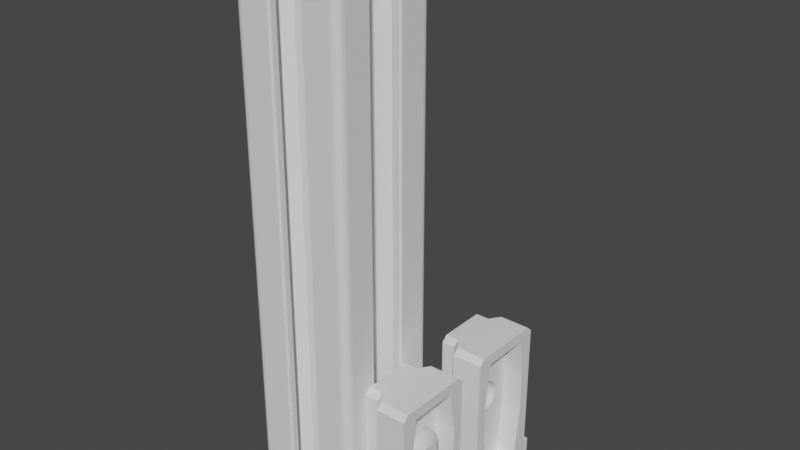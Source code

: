 # Source: m5_dovetail_mount.blend  (saved by Blender 3.1.7; exported with 4.5.12 LTS)
import bpy
from mathutils import Matrix  # noqa: F401  (used for matrix-valued properties, if any)

bpy.ops.wm.read_factory_settings(use_empty=True)
scene = bpy.context.scene
scene.name = 'Scene'

# ---- collections
col_collection = bpy.data.collections.new('Collection'); scene.collection.children.link(col_collection)

# ---- world
world_world = bpy.data.worlds.new('World'); scene.world = world_world
world_world.use_nodes = True; world_world.node_tree.nodes.clear()
_N = world_world.node_tree.nodes; _L = world_world.node_tree.links
n0 = _N.new('ShaderNodeOutputWorld'); n0.name = 'World Output'; n0.location = (300, 300)
n1 = _N.new('ShaderNodeBackground'); n1.name = 'Background'; n1.location = (10, 300)
n1.inputs[0].default_value = (0.05088, 0.05088, 0.05088, 1.0)
_L.new(n1.outputs[0], n0.inputs[0])
n0.is_active_output = True
world_world.color = (0.05088, 0.05088, 0.05088)
world_world.use_sun_shadow = False
world_world.sun_shadow_jitter_overblur = 0.0

# ---- meshes
me_cube_009 = bpy.data.meshes.new('Cube.009')
me_cube_009.from_pydata([(-5.5, -5.5, -6.5), (-5.5, -5.5, 21.5), (4.0, -4.5, -5.5), (4.0, -4.5, 19.5), (4.0, -7.5, -6.5), (4.0, -7.5, 21.5), (0.2, -4.5, -5.5), (0.2, -4.5, 19.5), (-3.0, -5.5, -6.5), (-3.0, -5.5, 21.5), (-1.6, -7.5, -6.5), (-1.6, -7.5, 21.5), (-5.5, -5.5, -3.787), (4.0, -7.5, -3.787), (4.0, -4.5, -2.919), (0.2, -4.5, -2.919), (-3.0, -5.5, -3.787), (-1.6, -7.5, -3.787), (-5.5, 0.0, -6.5), (-5.5, 0.0, 21.5), (4.0, 0.0, -6.5), (4.0, 0.0, 21.5), (4.0, 0.0, -5.5), (4.0, 0.0, 19.5), (0.2, 0.0, -5.5), (0.2, 0.0, 19.5), (-3.0, 0.0, 21.5), (-3.0, 0.0, -6.5), (-1.6, 0.0, 21.5), (-1.6, 0.0, -6.5), (0.2, 0.0, -2.919), (-5.5, 0.0, -3.787), (4.0, -8.6, -3.787), (4.0, -8.6, -6.5), (-1.6, -8.6, -6.5), (-5.5, -8.5, -6.5), (-3.0, -8.5, -6.5), (-3.0, -8.5, -3.787), (-1.6, -8.6, -3.787), (-5.5, -8.5, -3.787), (-5.5, -5.5, 4.642), (-5.5, -5.5, 13.07), (4.0, -7.5, 13.07), (4.0, -7.5, 4.642), (4.0, -5.5, 12.03), (4.0, -5.5, 4.554), (0.2, -5.5, 12.03), (0.2, -5.5, 4.554), (-3.0, -5.5, 13.07), (-3.0, -5.5, 4.642), (-1.6, -7.5, 13.07), (-1.6, -7.5, 4.642), (0.2, 0.0, 12.03), (0.2, 0.0, 4.554), (-5.5, 0.0, 13.07), (-5.5, 0.0, 4.642)], [], [(14, 2, 6, 15), (48, 9, 1, 41), (29, 20, 4, 10), (26, 19, 1, 9), (22, 2, 4, 20), (44, 3, 5, 42), (52, 25, 7, 46), (23, 3, 7, 25), (28, 26, 9, 11), (18, 27, 8, 0), (50, 11, 9, 48), (42, 5, 11, 50), (21, 28, 11, 5), (27, 29, 10, 8), (16, 12, 39, 37), (0, 8, 36, 35), (24, 30, 15, 6), (2, 14, 13, 4), (4, 13, 32, 33), (45, 14, 15, 47), (0, 12, 31, 18), (2, 22, 24, 6), (3, 23, 21, 5), (41, 1, 19, 54), (33, 32, 38, 34), (34, 38, 37, 36), (36, 37, 39, 35), (13, 17, 38, 32), (8, 10, 34, 36), (10, 4, 33, 34), (12, 0, 35, 39), (17, 16, 37, 38), (12, 40, 55, 31), (40, 41, 54, 55), (3, 44, 46, 7), (44, 45, 47, 46), (13, 43, 51, 17), (43, 42, 50, 51), (17, 51, 49, 16), (51, 50, 48, 49), (30, 53, 47, 15), (53, 52, 46, 47), (14, 45, 43, 13), (45, 44, 42, 43), (16, 49, 40, 12), (49, 48, 41, 40)])
_uv = me_cube_009.uv_layers.new(name='UVMap')
_uv.uv.foreach_set('vector', [0.3998, 0.7273, 0.3846, 0.7273, 0.3846, 0.7273, 0.3998, 0.7273, 0.5472, 0.875, 0.625, 0.875, 0.625, 1.0, 0.5472, 1.0, 0.25, 0.625, 0.375, 0.625, 0.375, 0.75, 0.25, 0.75, 0.75, 0.625, 0.875, 0.625, 0.875, 0.75, 0.75, 0.75, 0.3846, 0.625, 0.3846, 0.7273, 0.375, 0.75, 0.375, 0.625, 0.5435, 0.7273, 0.6154, 0.7273, 0.625, 0.75, 0.5472, 0.75, 0.5435, 0.625, 0.6154, 0.625, 0.6154, 0.7273, 0.5435, 0.7273, 0.6154, 0.625, 0.6154, 0.7273, 0.6154, 0.7273, 0.6154, 0.625, 0.75, 0.625, 0.75, 0.625, 0.75, 0.75, 0.75, 0.75, 0.125, 0.625, 0.25, 0.625, 0.25, 0.75, 0.125, 0.75, 0.5472, 0.875, 0.625, 0.875, 0.625, 0.875, 0.5472, 0.875, 0.5472, 0.75, 0.625, 0.75, 0.625, 0.875, 0.5472, 0.875, 0.625, 0.625, 0.75, 0.625, 0.75, 0.75, 0.625, 0.75, 0.25, 0.625, 0.25, 0.625, 0.25, 0.75, 0.25, 0.75, 0.3915, 0.875, 0.3915, 1.0, 0.3915, 1.0, 0.3915, 0.875, 0.125, 0.75, 0.25, 0.75, 0.25, 0.75, 0.125, 0.75, 0.3846, 0.625, 0.3998, 0.625, 0.3998, 0.7273, 0.3846, 0.7273, 0.3846, 0.7273, 0.3998, 0.7273, 0.3915, 0.75, 0.375, 0.75, 0.375, 0.75, 0.3915, 0.75, 0.3915, 0.75, 0.375, 0.75, 0.4717, 0.7273, 0.3998, 0.7273, 0.3998, 0.7273, 0.4717, 0.7273, 0.375, 0.0, 0.3915, 0.0, 0.3915, 0.125, 0.375, 0.125, 0.3846, 0.7273, 0.3846, 0.625, 0.3846, 0.625, 0.3846, 0.7273, 0.6154, 0.7273, 0.6154, 0.625, 0.625, 0.625, 0.625, 0.75, 0.5472, 0.0, 0.625, 0.0, 0.625, 0.125, 0.5472, 0.125, 0.375, 0.75, 0.3915, 0.75, 0.3915, 0.875, 0.375, 0.875, 0.375, 0.875, 0.3915, 0.875, 0.3915, 0.875, 0.375, 0.875, 0.375, 0.875, 0.3915, 0.875, 0.3915, 1.0, 0.375, 1.0, 0.3915, 0.75, 0.3915, 0.875, 0.3915, 0.875, 0.3915, 0.75, 0.25, 0.75, 0.25, 0.75, 0.25, 0.75, 0.25, 0.75, 0.25, 0.75, 0.375, 0.75, 0.375, 0.75, 0.25, 0.75, 0.3915, 0.0, 0.375, 0.0, 0.375, 0.0, 0.3915, 0.0, 0.3915, 0.875, 0.3915, 0.875, 0.3915, 0.875, 0.3915, 0.875, 0.3915, 0.0, 0.4693, 0.0, 0.4693, 0.125, 0.3915, 0.125, 0.4693, 0.0, 0.5472, 0.0, 0.5472, 0.125, 0.4693, 0.125, 0.6154, 0.7273, 0.5435, 0.7273, 0.5435, 0.7273, 0.6154, 0.7273, 0.5435, 0.7273, 0.4717, 0.7273, 0.4717, 0.7273, 0.5435, 0.7273, 0.3915, 0.75, 0.4693, 0.75, 0.4693, 0.875, 0.3915, 0.875, 0.4693, 0.75, 0.5472, 0.75, 0.5472, 0.875, 0.4693, 0.875, 0.3915, 0.875, 0.4693, 0.875, 0.4693, 0.875, 0.3915, 0.875, 0.4693, 0.875, 0.5472, 0.875, 0.5472, 0.875, 0.4693, 0.875, 0.3998, 0.625, 0.4717, 0.625, 0.4717, 0.7273, 0.3998, 0.7273, 0.4717, 0.625, 0.5435, 0.625, 0.5435, 0.7273, 0.4717, 0.7273, 0.3998, 0.7273, 0.4717, 0.7273, 0.4693, 0.75, 0.3915, 0.75, 0.4717, 0.7273, 0.5435, 0.7273, 0.5472, 0.75, 0.4693, 0.75, 0.3915, 0.875, 0.4693, 0.875, 0.4693, 1.0, 0.3915, 1.0, 0.4693, 0.875, 0.5472, 0.875, 0.5472, 1.0, 0.4693, 1.0])
me_cube_009.use_remesh_fix_poles = True
me_cube_009.use_remesh_preserve_attributes = False
me_cube_009.use_mirror_vertex_groups = False
me_cube_009.update()
me_cylinder_003 = bpy.data.meshes.new('Cylinder.003')
me_cylinder_003.from_pydata([(-9.537e-07, 2.42, -10.0), (-9.537e-07, 2.42, 0.0), (0.4721, 2.374, -10.0), (0.4721, 2.374, 0.0), (0.9261, 2.236, -10.0), (0.9261, 2.236, 0.0), (1.344, 2.012, -10.0), (1.344, 2.012, 0.0), (1.711, 1.711, -10.0), (1.711, 1.711, 0.0), (2.012, 1.344, -10.0), (2.012, 1.344, 0.0), (2.236, 0.9261, -10.0), (2.236, 0.9261, 0.0), (2.373, 0.4721, -10.0), (2.373, 0.4721, 0.0), (2.42, -4.618e-08, -10.0), (2.42, -4.618e-08, 0.0), (2.373, -0.4721, -10.0), (2.373, -0.4721, 0.0), (2.236, -0.9261, -10.0), (2.236, -0.9261, 0.0), (2.012, -1.344, -10.0), (2.012, -1.344, 0.0), (1.711, -1.711, -10.0), (1.711, -1.711, 0.0), (1.344, -2.012, -10.0), (1.344, -2.012, 0.0), (0.9261, -2.236, -10.0), (0.9261, -2.236, 0.0), (0.4721, -2.374, -10.0), (0.4721, -2.374, 0.0), (-1.165e-06, -2.42, -10.0), (-1.165e-06, -2.42, 0.0), (-0.4721, -2.374, -10.0), (-0.4721, -2.374, 0.0), (-0.9261, -2.236, -10.0), (-0.9261, -2.236, 0.0), (-1.344, -2.012, -10.0), (-1.344, -2.012, 0.0), (-1.711, -1.711, -10.0), (-1.711, -1.711, 0.0), (-2.012, -1.344, -10.0), (-2.012, -1.344, 0.0), (-2.236, -0.9261, -10.0), (-2.236, -0.9261, 0.0), (-2.374, -0.4721, -10.0), (-2.374, -0.4721, 0.0), (-2.42, 8.846e-08, -10.0), (-2.42, 8.846e-08, 0.0), (-2.374, 0.4721, -10.0), (-2.374, 0.4721, 0.0), (-2.236, 0.9261, -10.0), (-2.236, 0.9261, 0.0), (-2.012, 1.344, -10.0), (-2.012, 1.344, 0.0), (-1.711, 1.711, -10.0), (-1.711, 1.711, 0.0), (-1.344, 2.012, -10.0), (-1.344, 2.012, 0.0), (-0.9261, 2.236, -10.0), (-0.9261, 2.236, 0.0), (-0.4721, 2.374, -10.0), (-0.4721, 2.374, 0.0), (-9.537e-07, 4.65, -1.192e-07), (-9.537e-07, 2.421, 2.7), (0.9072, 4.561, -1.192e-07), (0.4724, 2.375, 2.7), (1.779, 4.296, -1.192e-07), (0.9266, 2.237, 2.7), (2.583, 3.866, -1.192e-07), (1.345, 2.013, 2.7), (3.288, 3.288, -1.192e-07), (1.712, 1.712, 2.7), (3.866, 2.583, -1.192e-07), (2.013, 1.345, 2.7), (4.296, 1.779, -1.192e-07), (2.237, 0.9266, 2.7), (4.561, 0.9072, -1.192e-07), (2.375, 0.4724, 2.7), (4.65, -1.437e-07, -1.192e-07), (2.421, -2.481e-08, 2.7), (4.561, -0.9072, -1.192e-07), (2.375, -0.4724, 2.7), (4.296, -1.779, -1.192e-07), (2.237, -0.9266, 2.7), (3.866, -2.583, -1.192e-07), (2.013, -1.345, 2.7), (3.288, -3.288, -1.192e-07), (1.712, -1.712, 2.7), (2.583, -3.866, -1.192e-07), (1.345, -2.013, 2.7), (1.779, -4.296, -1.192e-07), (0.9266, -2.237, 2.7), (0.9072, -4.561, -1.192e-07), (0.4724, -2.375, 2.7), (-1.36e-06, -4.65, -1.192e-07), (-1.165e-06, -2.421, 2.7), (-0.9072, -4.561, -1.192e-07), (-0.4724, -2.375, 2.7), (-1.779, -4.296, -1.192e-07), (-0.9266, -2.237, 2.7), (-2.583, -3.866, -1.192e-07), (-1.345, -2.013, 2.7), (-3.288, -3.288, -1.192e-07), (-1.712, -1.712, 2.7), (-3.866, -2.583, -1.192e-07), (-2.013, -1.345, 2.7), (-4.296, -1.779, -1.192e-07), (-2.237, -0.9266, 2.7), (-4.561, -0.9072, -1.192e-07), (-2.375, -0.4724, 2.7), (-4.65, 1.151e-07, -1.192e-07), (-2.421, 1.099e-07, 2.7), (-4.561, 0.9072, -1.192e-07), (-2.375, 0.4724, 2.7), (-4.296, 1.779, -1.192e-07), (-2.237, 0.9266, 2.7), (-3.866, 2.583, -1.192e-07), (-2.013, 1.345, 2.7), (-3.288, 3.288, -1.192e-07), (-1.712, 1.712, 2.7), (-2.583, 3.866, -1.192e-07), (-1.345, 2.013, 2.7), (-1.779, 4.296, -1.192e-07), (-0.9266, 2.237, 2.7), (-0.9072, 4.561, -1.192e-07), (-0.4724, 2.375, 2.7), (-1.135e-06, 4.588, 1.05), (0.8951, 4.5, 1.05), (1.756, 4.239, 1.05), (2.549, 3.815, 1.05), (3.244, 3.244, 1.05), (3.815, 2.549, 1.05), (4.239, 1.756, 1.05), (4.5, 0.8951, 1.05), (4.588, -1.31e-07, 1.05), (4.5, -0.8951, 1.05), (4.239, -1.756, 1.05), (3.815, -2.549, 1.05), (3.244, -3.244, 1.05), (2.549, -3.815, 1.05), (1.756, -4.239, 1.05), (0.8951, -4.5, 1.05), (-1.537e-06, -4.588, 1.05), (-0.8951, -4.5, 1.05), (-1.756, -4.239, 1.05), (-2.549, -3.815, 1.05), (-3.244, -3.244, 1.05), (-3.815, -2.549, 1.05), (-4.239, -1.756, 1.05), (-4.5, -0.8951, 1.05), (-4.588, 1.243e-07, 1.05), (-4.5, 0.8951, 1.05), (-4.239, 1.756, 1.05), (-3.815, 2.549, 1.05), (-3.244, 3.244, 1.05), (-2.549, 3.815, 1.05), (-1.756, 4.239, 1.05), (-0.8951, 4.5, 1.05), (-1.055e-06, 3.889, 1.875), (0.7586, 3.814, 1.875), (1.488, 3.593, 1.875), (2.16, 3.233, 1.875), (2.75, 2.75, 1.875), (3.233, 2.16, 1.875), (3.593, 1.488, 1.875), (3.814, 0.7586, 1.875), (3.889, -8.886e-08, 1.875), (3.814, -0.7586, 1.875), (3.593, -1.488, 1.875), (3.233, -2.16, 1.875), (2.75, -2.75, 1.875), (2.16, -3.233, 1.875), (1.488, -3.593, 1.875), (0.7586, -3.814, 1.875), (-1.394e-06, -3.889, 1.875), (-0.7586, -3.814, 1.875), (-1.488, -3.593, 1.875), (-2.16, -3.233, 1.875), (-2.75, -2.75, 1.875), (-3.233, -2.16, 1.875), (-3.593, -1.488, 1.875), (-3.814, -0.7586, 1.875), (-3.889, 1.275e-07, 1.875), (-3.814, 0.7586, 1.875), (-3.593, 1.488, 1.875), (-3.233, 2.16, 1.875), (-2.75, 2.75, 1.875), (-2.16, 3.233, 1.875), (-1.488, 3.593, 1.875), (-0.7586, 3.814, 1.875)], [], [(0, 1, 3, 2), (2, 3, 5, 4), (4, 5, 7, 6), (6, 7, 9, 8), (8, 9, 11, 10), (10, 11, 13, 12), (12, 13, 15, 14), (14, 15, 17, 16), (16, 17, 19, 18), (18, 19, 21, 20), (20, 21, 23, 22), (22, 23, 25, 24), (24, 25, 27, 26), (26, 27, 29, 28), (28, 29, 31, 30), (30, 31, 33, 32), (32, 33, 35, 34), (34, 35, 37, 36), (36, 37, 39, 38), (38, 39, 41, 40), (40, 41, 43, 42), (42, 43, 45, 44), (44, 45, 47, 46), (46, 47, 49, 48), (48, 49, 51, 50), (50, 51, 53, 52), (52, 53, 55, 54), (54, 55, 57, 56), (56, 57, 59, 58), (58, 59, 61, 60), (3, 1, 63, 61, 59, 57, 55, 53, 51, 49, 47, 45, 43, 41, 39, 37, 35, 33, 31, 29, 27, 25, 23, 21, 19, 17, 15, 13, 11, 9, 7, 5), (60, 61, 63, 62), (62, 63, 1, 0), (0, 2, 4, 6, 8, 10, 12, 14, 16, 18, 20, 22, 24, 26, 28, 30, 32, 34, 36, 38, 40, 42, 44, 46, 48, 50, 52, 54, 56, 58, 60, 62), (160, 65, 67, 161), (161, 67, 69, 162), (162, 69, 71, 163), (163, 71, 73, 164), (164, 73, 75, 165), (165, 75, 77, 166), (166, 77, 79, 167), (167, 79, 81, 168), (168, 81, 83, 169), (169, 83, 85, 170), (170, 85, 87, 171), (171, 87, 89, 172), (172, 89, 91, 173), (173, 91, 93, 174), (174, 93, 95, 175), (175, 95, 97, 176), (176, 97, 99, 177), (177, 99, 101, 178), (178, 101, 103, 179), (179, 103, 105, 180), (180, 105, 107, 181), (181, 107, 109, 182), (182, 109, 111, 183), (183, 111, 113, 184), (184, 113, 115, 185), (185, 115, 117, 186), (186, 117, 119, 187), (187, 119, 121, 188), (188, 121, 123, 189), (189, 123, 125, 190), (67, 65, 127, 125, 123, 121, 119, 117, 115, 113, 111, 109, 107, 105, 103, 101, 99, 97, 95, 93, 91, 89, 87, 85, 83, 81, 79, 77, 75, 73, 71, 69), (190, 125, 127, 191), (191, 127, 65, 160), (64, 66, 68, 70, 72, 74, 76, 78, 80, 82, 84, 86, 88, 90, 92, 94, 96, 98, 100, 102, 104, 106, 108, 110, 112, 114, 116, 118, 120, 122, 124, 126), (126, 159, 128, 64), (124, 158, 159, 126), (122, 157, 158, 124), (120, 156, 157, 122), (118, 155, 156, 120), (116, 154, 155, 118), (114, 153, 154, 116), (112, 152, 153, 114), (110, 151, 152, 112), (108, 150, 151, 110), (106, 149, 150, 108), (104, 148, 149, 106), (102, 147, 148, 104), (100, 146, 147, 102), (98, 145, 146, 100), (96, 144, 145, 98), (94, 143, 144, 96), (92, 142, 143, 94), (90, 141, 142, 92), (88, 140, 141, 90), (86, 139, 140, 88), (84, 138, 139, 86), (82, 137, 138, 84), (80, 136, 137, 82), (78, 135, 136, 80), (76, 134, 135, 78), (74, 133, 134, 76), (72, 132, 133, 74), (70, 131, 132, 72), (68, 130, 131, 70), (66, 129, 130, 68), (64, 128, 129, 66), (159, 191, 160, 128), (158, 190, 191, 159), (157, 189, 190, 158), (156, 188, 189, 157), (155, 187, 188, 156), (154, 186, 187, 155), (153, 185, 186, 154), (152, 184, 185, 153), (151, 183, 184, 152), (150, 182, 183, 151), (149, 181, 182, 150), (148, 180, 181, 149), (147, 179, 180, 148), (146, 178, 179, 147), (145, 177, 178, 146), (144, 176, 177, 145), (143, 175, 176, 144), (142, 174, 175, 143), (141, 173, 174, 142), (140, 172, 173, 141), (139, 171, 172, 140), (138, 170, 171, 139), (137, 169, 170, 138), (136, 168, 169, 137), (135, 167, 168, 136), (134, 166, 167, 135), (133, 165, 166, 134), (132, 164, 165, 133), (131, 163, 164, 132), (130, 162, 163, 131), (129, 161, 162, 130), (128, 160, 161, 129)])
_uv = me_cylinder_003.uv_layers.new(name='UVMap')
_uv.uv.foreach_set('vector', [1.0, 0.5, 1.0, 1.0, 0.9688, 1.0, 0.9688, 0.5, 0.9688, 0.5, 0.9688, 1.0, 0.9375, 1.0, 0.9375, 0.5, 0.9375, 0.5, 0.9375, 1.0, 0.9062, 1.0, 0.9062, 0.5, 0.9062, 0.5, 0.9062, 1.0, 0.875, 1.0, 0.875, 0.5, 0.875, 0.5, 0.875, 1.0, 0.8438, 1.0, 0.8438, 0.5, 0.8438, 0.5, 0.8438, 1.0, 0.8125, 1.0, 0.8125, 0.5, 0.8125, 0.5, 0.8125, 1.0, 0.7812, 1.0, 0.7812, 0.5, 0.7812, 0.5, 0.7812, 1.0, 0.75, 1.0, 0.75, 0.5, 0.75, 0.5, 0.75, 1.0, 0.7188, 1.0, 0.7188, 0.5, 0.7188, 0.5, 0.7188, 1.0, 0.6875, 1.0, 0.6875, 0.5, 0.6875, 0.5, 0.6875, 1.0, 0.6562, 1.0, 0.6562, 0.5, 0.6562, 0.5, 0.6562, 1.0, 0.625, 1.0, 0.625, 0.5, 0.625, 0.5, 0.625, 1.0, 0.5938, 1.0, 0.5938, 0.5, 0.5938, 0.5, 0.5938, 1.0, 0.5625, 1.0, 0.5625, 0.5, 0.5625, 0.5, 0.5625, 1.0, 0.5312, 1.0, 0.5312, 0.5, 0.5312, 0.5, 0.5312, 1.0, 0.5, 1.0, 0.5, 0.5, 0.5, 0.5, 0.5, 1.0, 0.4688, 1.0, 0.4688, 0.5, 0.4688, 0.5, 0.4688, 1.0, 0.4375, 1.0, 0.4375, 0.5, 0.4375, 0.5, 0.4375, 1.0, 0.4062, 1.0, 0.4062, 0.5, 0.4062, 0.5, 0.4062, 1.0, 0.375, 1.0, 0.375, 0.5, 0.375, 0.5, 0.375, 1.0, 0.3438, 1.0, 0.3438, 0.5, 0.3438, 0.5, 0.3438, 1.0, 0.3125, 1.0, 0.3125, 0.5, 0.3125, 0.5, 0.3125, 1.0, 0.2812, 1.0, 0.2812, 0.5, 0.2812, 0.5, 0.2812, 1.0, 0.25, 1.0, 0.25, 0.5, 0.25, 0.5, 0.25, 1.0, 0.2188, 1.0, 0.2188, 0.5, 0.2188, 0.5, 0.2188, 1.0, 0.1875, 1.0, 0.1875, 0.5, 0.1875, 0.5, 0.1875, 1.0, 0.1562, 1.0, 0.1562, 0.5, 0.1562, 0.5, 0.1562, 1.0, 0.125, 1.0, 0.125, 0.5, 0.125, 0.5, 0.125, 1.0, 0.09375, 1.0, 0.09375, 0.5, 0.09375, 0.5, 0.09375, 1.0, 0.0625, 1.0, 0.0625, 0.5, 0.2968, 0.4854, 0.25, 0.49, 0.2032, 0.4854, 0.1582, 0.4717, 0.1167, 0.4496, 0.08029, 0.4197, 0.05045, 0.3833, 0.02827, 0.3418, 0.01461, 0.2968, 0.01, 0.25, 0.01461, 0.2032, 0.02827, 0.1582, 0.05045, 0.1167, 0.08029, 0.08029, 0.1167, 0.05045, 0.1582, 0.02827, 0.2032, 0.01461, 0.25, 0.01, 0.2968, 0.01461, 0.3418, 0.02827, 0.3833, 0.05045, 0.4197, 0.08029, 0.4496, 0.1167, 0.4717, 0.1582, 0.4854, 0.2032, 0.49, 0.25, 0.4854, 0.2968, 0.4717, 0.3418, 0.4496, 0.3833, 0.4197, 0.4197, 0.3833, 0.4496, 0.3418, 0.4717, 0.0625, 0.5, 0.0625, 1.0, 0.03125, 1.0, 0.03125, 0.5, 0.03125, 0.5, 0.03125, 1.0, 0.0, 1.0, 0.0, 0.5, 0.75, 0.49, 0.7968, 0.4854, 0.8418, 0.4717, 0.8833, 0.4496, 0.9197, 0.4197, 0.9496, 0.3833, 0.9717, 0.3418, 0.9854, 0.2968, 0.99, 0.25, 0.9854, 0.2032, 0.9717, 0.1582, 0.9496, 0.1167, 0.9197, 0.08029, 0.8833, 0.05045, 0.8418, 0.02827, 0.7968, 0.01461, 0.75, 0.01, 0.7032, 0.01461, 0.6582, 0.02827, 0.6167, 0.05045, 0.5803, 0.08029, 0.5504, 0.1167, 0.5283, 0.1582, 0.5146, 0.2032, 0.51, 0.25, 0.5146, 0.2968, 0.5283, 0.3418, 0.5504, 0.3833, 0.5803, 0.4197, 0.6167, 0.4496, 0.6582, 0.4717, 0.7032, 0.4854, 1.001, 0.8471, 1.0, 1.0, 0.9688, 1.0, 0.9688, 0.8471, 0.9688, 0.8471, 0.9688, 1.0, 0.9375, 1.0, 0.9375, 0.8471, 0.9375, 0.8471, 0.9375, 1.0, 0.9062, 1.0, 0.9062, 0.8471, 0.9062, 0.8471, 0.9062, 1.0, 0.875, 1.0, 0.875, 0.8471, 0.875, 0.8471, 0.875, 1.0, 0.8438, 1.0, 0.8438, 0.8471, 0.8438, 0.8471, 0.8438, 1.0, 0.8125, 1.0, 0.8125, 0.8471, 0.8125, 0.8471, 0.8125, 1.0, 0.7812, 1.0, 0.7812, 0.8471, 0.7812, 0.8471, 0.7812, 1.0, 0.75, 1.0, 0.75, 0.8471, 0.75, 0.8471, 0.75, 1.0, 0.7188, 1.0, 0.7188, 0.8471, 0.7188, 0.8471, 0.7188, 1.0, 0.6875, 1.0, 0.6875, 0.8471, 0.6875, 0.8471, 0.6875, 1.0, 0.6562, 1.0, 0.6563, 0.8471, 0.6563, 0.8471, 0.6562, 1.0, 0.625, 1.0, 0.625, 0.8471, 0.625, 0.8471, 0.625, 1.0, 0.5938, 1.0, 0.5938, 0.8471, 0.5938, 0.8471, 0.5938, 1.0, 0.5625, 1.0, 0.5625, 0.8471, 0.5625, 0.8471, 0.5625, 1.0, 0.5312, 1.0, 0.5312, 0.8471, 0.5312, 0.8471, 0.5312, 1.0, 0.5, 1.0, 0.5, 0.8471, 0.5, 0.8471, 0.5, 1.0, 0.4688, 1.0, 0.4688, 0.8471, 0.4688, 0.8471, 0.4688, 1.0, 0.4375, 1.0, 0.4375, 0.8471, 0.4375, 0.8471, 0.4375, 1.0, 0.4062, 1.0, 0.4062, 0.8471, 0.4062, 0.8471, 0.4062, 1.0, 0.375, 1.0, 0.375, 0.8471, 0.375, 0.8471, 0.375, 1.0, 0.3438, 1.0, 0.3438, 0.8471, 0.3438, 0.8471, 0.3438, 1.0, 0.3125, 1.0, 0.3125, 0.8471, 0.3125, 0.8471, 0.3125, 1.0, 0.2812, 1.0, 0.2812, 0.8471, 0.2812, 0.8471, 0.2812, 1.0, 0.25, 1.0, 0.25, 0.8471, 0.25, 0.8471, 0.25, 1.0, 0.2188, 1.0, 0.2188, 0.8471, 0.2188, 0.8471, 0.2188, 1.0, 0.1875, 1.0, 0.1875, 0.8471, 0.1875, 0.8471, 0.1875, 1.0, 0.1562, 1.0, 0.1562, 0.8471, 0.1562, 0.8471, 0.1562, 1.0, 0.125, 1.0, 0.125, 0.8471, 0.125, 0.8471, 0.125, 1.0, 0.09375, 1.0, 0.09375, 0.8471, 0.09375, 0.8471, 0.09375, 1.0, 0.0625, 1.0, 0.0625, 0.8471, 0.2968, 0.4854, 0.25, 0.49, 0.2032, 0.4854, 0.1582, 0.4717, 0.1167, 0.4496, 0.08029, 0.4197, 0.05045, 0.3833, 0.02827, 0.3418, 0.01461, 0.2968, 0.01, 0.25, 0.01461, 0.2032, 0.02827, 0.1582, 0.05045, 0.1167, 0.08029, 0.08029, 0.1167, 0.05045, 0.1582, 0.02827, 0.2032, 0.01461, 0.25, 0.01, 0.2968, 0.01461, 0.3418, 0.02827, 0.3833, 0.05045, 0.4197, 0.08029, 0.4496, 0.1167, 0.4717, 0.1582, 0.4854, 0.2032, 0.49, 0.25, 0.4854, 0.2968, 0.4717, 0.3418, 0.4496, 0.3833, 0.4197, 0.4197, 0.3833, 0.4496, 0.3418, 0.4717, 0.0625, 0.8471, 0.0625, 1.0, 0.03125, 1.0, 0.03125, 0.8471, 0.03125, 0.8471, 0.03125, 1.0, 0.0, 1.0, -0.0005728, 0.8471, 0.75, 0.49, 0.7968, 0.4854, 0.8418, 0.4717, 0.8833, 0.4496, 0.9197, 0.4197, 0.9496, 0.3833, 0.9717, 0.3418, 0.9854, 0.2968, 0.99, 0.25, 0.9854, 0.2032, 0.9717, 0.1582, 0.9496, 0.1167, 0.9197, 0.08029, 0.8833, 0.05045, 0.8418, 0.02827, 0.7968, 0.01461, 0.75, 0.01, 0.7032, 0.01461, 0.6582, 0.02827, 0.6167, 0.05045, 0.5803, 0.08029, 0.5504, 0.1167, 0.5283, 0.1582, 0.5146, 0.2032, 0.51, 0.25, 0.5146, 0.2968, 0.5283, 0.3418, 0.5504, 0.3833, 0.5803, 0.4197, 0.6167, 0.4496, 0.6582, 0.4717, 0.7032, 0.4854, 0.03125, 0.5, 0.03125, 0.75, 0.0, 0.75, 0.0, 0.5, 0.0625, 0.5, 0.0625, 0.75, 0.03125, 0.75, 0.03125, 0.5, 0.09375, 0.5, 0.09375, 0.75, 0.0625, 0.75, 0.0625, 0.5, 0.125, 0.5, 0.125, 0.75, 0.09375, 0.75, 0.09375, 0.5, 0.1562, 0.5, 0.1562, 0.75, 0.125, 0.75, 0.125, 0.5, 0.1875, 0.5, 0.1875, 0.75, 0.1562, 0.75, 0.1562, 0.5, 0.2188, 0.5, 0.2188, 0.75, 0.1875, 0.75, 0.1875, 0.5, 0.25, 0.5, 0.25, 0.75, 0.2188, 0.75, 0.2188, 0.5, 0.2812, 0.5, 0.2812, 0.75, 0.25, 0.75, 0.25, 0.5, 0.3125, 0.5, 0.3125, 0.75, 0.2812, 0.75, 0.2812, 0.5, 0.3438, 0.5, 0.3438, 0.75, 0.3125, 0.75, 0.3125, 0.5, 0.375, 0.5, 0.375, 0.75, 0.3438, 0.75, 0.3438, 0.5, 0.4062, 0.5, 0.4062, 0.75, 0.375, 0.75, 0.375, 0.5, 0.4375, 0.5, 0.4375, 0.75, 0.4062, 0.75, 0.4062, 0.5, 0.4688, 0.5, 0.4688, 0.75, 0.4375, 0.75, 0.4375, 0.5, 0.5, 0.5, 0.5, 0.75, 0.4688, 0.75, 0.4688, 0.5, 0.5312, 0.5, 0.5312, 0.75, 0.5, 0.75, 0.5, 0.5, 0.5625, 0.5, 0.5625, 0.75, 0.5312, 0.75, 0.5312, 0.5, 0.5938, 0.5, 0.5938, 0.75, 0.5625, 0.75, 0.5625, 0.5, 0.625, 0.5, 0.625, 0.75, 0.5938, 0.75, 0.5938, 0.5, 0.6562, 0.5, 0.6562, 0.75, 0.625, 0.75, 0.625, 0.5, 0.6875, 0.5, 0.6875, 0.75, 0.6562, 0.75, 0.6562, 0.5, 0.7188, 0.5, 0.7188, 0.75, 0.6875, 0.75, 0.6875, 0.5, 0.75, 0.5, 0.75, 0.75, 0.7188, 0.75, 0.7188, 0.5, 0.7812, 0.5, 0.7812, 0.75, 0.75, 0.75, 0.75, 0.5, 0.8125, 0.5, 0.8125, 0.75, 0.7812, 0.75, 0.7812, 0.5, 0.8438, 0.5, 0.8438, 0.75, 0.8125, 0.75, 0.8125, 0.5, 0.875, 0.5, 0.875, 0.75, 0.8438, 0.75, 0.8438, 0.5, 0.9062, 0.5, 0.9062, 0.75, 0.875, 0.75, 0.875, 0.5, 0.9375, 0.5, 0.9375, 0.75, 0.9062, 0.75, 0.9062, 0.5, 0.9688, 0.5, 0.9688, 0.75, 0.9375, 0.75, 0.9375, 0.5, 1.0, 0.5, 1.0, 0.75, 0.9688, 0.75, 0.9688, 0.5, 0.03125, 0.75, 0.03125, 0.8471, -0.0005728, 0.8471, 0.0, 0.75, 0.0625, 0.75, 0.0625, 0.8471, 0.03125, 0.8471, 0.03125, 0.75, 0.09375, 0.75, 0.09375, 0.8471, 0.0625, 0.8471, 0.0625, 0.75, 0.125, 0.75, 0.125, 0.8471, 0.09375, 0.8471, 0.09375, 0.75, 0.1562, 0.75, 0.1562, 0.8471, 0.125, 0.8471, 0.125, 0.75, 0.1875, 0.75, 0.1875, 0.8471, 0.1562, 0.8471, 0.1562, 0.75, 0.2188, 0.75, 0.2188, 0.8471, 0.1875, 0.8471, 0.1875, 0.75, 0.25, 0.75, 0.25, 0.8471, 0.2188, 0.8471, 0.2188, 0.75, 0.2812, 0.75, 0.2812, 0.8471, 0.25, 0.8471, 0.25, 0.75, 0.3125, 0.75, 0.3125, 0.8471, 0.2812, 0.8471, 0.2812, 0.75, 0.3438, 0.75, 0.3438, 0.8471, 0.3125, 0.8471, 0.3125, 0.75, 0.375, 0.75, 0.375, 0.8471, 0.3438, 0.8471, 0.3438, 0.75, 0.4062, 0.75, 0.4062, 0.8471, 0.375, 0.8471, 0.375, 0.75, 0.4375, 0.75, 0.4375, 0.8471, 0.4062, 0.8471, 0.4062, 0.75, 0.4688, 0.75, 0.4688, 0.8471, 0.4375, 0.8471, 0.4375, 0.75, 0.5, 0.75, 0.5, 0.8471, 0.4688, 0.8471, 0.4688, 0.75, 0.5312, 0.75, 0.5312, 0.8471, 0.5, 0.8471, 0.5, 0.75, 0.5625, 0.75, 0.5625, 0.8471, 0.5312, 0.8471, 0.5312, 0.75, 0.5938, 0.75, 0.5938, 0.8471, 0.5625, 0.8471, 0.5625, 0.75, 0.625, 0.75, 0.625, 0.8471, 0.5938, 0.8471, 0.5938, 0.75, 0.6562, 0.75, 0.6563, 0.8471, 0.625, 0.8471, 0.625, 0.75, 0.6875, 0.75, 0.6875, 0.8471, 0.6563, 0.8471, 0.6562, 0.75, 0.7188, 0.75, 0.7188, 0.8471, 0.6875, 0.8471, 0.6875, 0.75, 0.75, 0.75, 0.75, 0.8471, 0.7188, 0.8471, 0.7188, 0.75, 0.7812, 0.75, 0.7812, 0.8471, 0.75, 0.8471, 0.75, 0.75, 0.8125, 0.75, 0.8125, 0.8471, 0.7812, 0.8471, 0.7812, 0.75, 0.8438, 0.75, 0.8438, 0.8471, 0.8125, 0.8471, 0.8125, 0.75, 0.875, 0.75, 0.875, 0.8471, 0.8438, 0.8471, 0.8438, 0.75, 0.9062, 0.75, 0.9062, 0.8471, 0.875, 0.8471, 0.875, 0.75, 0.9375, 0.75, 0.9375, 0.8471, 0.9062, 0.8471, 0.9062, 0.75, 0.9688, 0.75, 0.9688, 0.8471, 0.9375, 0.8471, 0.9375, 0.75, 1.0, 0.75, 1.001, 0.8471, 0.9688, 0.8471, 0.9688, 0.75])
me_cylinder_003.use_remesh_fix_poles = True
me_cylinder_003.use_remesh_preserve_attributes = False
me_cylinder_003.update()
me_cylinder_005 = bpy.data.meshes.new('Cylinder.005')
me_cylinder_005.from_pydata([(-1.161e-06, 2.896, -10.0), (-1.161e-06, 2.896, 0.0), (0.5649, 2.84, -10.0), (0.5649, 2.84, 0.0), (1.108, 2.675, -10.0), (1.108, 2.675, 0.0), (1.609, 2.408, -10.0), (1.609, 2.408, 0.0), (2.048, 2.048, -10.0), (2.048, 2.048, 0.0), (2.408, 1.609, -10.0), (2.408, 1.609, 0.0), (2.675, 1.108, -10.0), (2.675, 1.108, 0.0), (2.84, 0.5649, -10.0), (2.84, 0.5649, 0.0), (2.896, -2.669e-07, -10.0), (2.896, -2.669e-07, 0.0), (2.84, -0.5649, -10.0), (2.84, -0.5649, 0.0), (2.675, -1.108, -10.0), (2.675, -1.108, 0.0), (2.408, -1.609, -10.0), (2.408, -1.609, 0.0), (2.048, -2.048, -10.0), (2.048, -2.048, 0.0), (1.609, -2.408, -10.0), (1.609, -2.408, 0.0), (1.108, -2.675, -10.0), (1.108, -2.675, 0.0), (0.5649, -2.84, -10.0), (0.5649, -2.84, 0.0), (-1.414e-06, -2.896, -10.0), (-1.414e-06, -2.896, 0.0), (-0.5649, -2.84, -10.0), (-0.5649, -2.84, 0.0), (-1.108, -2.675, -10.0), (-1.108, -2.675, 0.0), (-1.609, -2.408, -10.0), (-1.609, -2.408, 0.0), (-2.048, -2.048, -10.0), (-2.048, -2.048, 0.0), (-2.408, -1.609, -10.0), (-2.408, -1.609, 0.0), (-2.675, -1.108, -10.0), (-2.675, -1.108, 0.0), (-2.84, -0.5649, -10.0), (-2.84, -0.5649, 0.0), (-2.896, -1.058e-07, -10.0), (-2.896, -1.058e-07, 0.0), (-2.84, 0.5649, -10.0), (-2.84, 0.5649, 0.0), (-2.675, 1.108, -10.0), (-2.675, 1.108, 0.0), (-2.408, 1.609, -10.0), (-2.408, 1.609, 0.0), (-2.048, 2.048, -10.0), (-2.048, 2.048, 0.0), (-1.609, 2.408, -10.0), (-1.609, 2.408, 0.0), (-1.108, 2.675, -10.0), (-1.108, 2.675, 0.0), (-0.5649, 2.84, -10.0), (-0.5649, 2.84, 0.0)], [], [(0, 1, 3, 2), (2, 3, 5, 4), (4, 5, 7, 6), (6, 7, 9, 8), (8, 9, 11, 10), (10, 11, 13, 12), (12, 13, 15, 14), (14, 15, 17, 16), (16, 17, 19, 18), (18, 19, 21, 20), (20, 21, 23, 22), (22, 23, 25, 24), (24, 25, 27, 26), (26, 27, 29, 28), (28, 29, 31, 30), (30, 31, 33, 32), (32, 33, 35, 34), (34, 35, 37, 36), (36, 37, 39, 38), (38, 39, 41, 40), (40, 41, 43, 42), (42, 43, 45, 44), (44, 45, 47, 46), (46, 47, 49, 48), (48, 49, 51, 50), (50, 51, 53, 52), (52, 53, 55, 54), (54, 55, 57, 56), (56, 57, 59, 58), (58, 59, 61, 60), (3, 1, 63, 61, 59, 57, 55, 53, 51, 49, 47, 45, 43, 41, 39, 37, 35, 33, 31, 29, 27, 25, 23, 21, 19, 17, 15, 13, 11, 9, 7, 5), (60, 61, 63, 62), (62, 63, 1, 0), (0, 2, 4, 6, 8, 10, 12, 14, 16, 18, 20, 22, 24, 26, 28, 30, 32, 34, 36, 38, 40, 42, 44, 46, 48, 50, 52, 54, 56, 58, 60, 62)])
_uv = me_cylinder_005.uv_layers.new(name='UVMap')
_uv.uv.foreach_set('vector', [1.0, 0.5, 1.0, 1.0, 0.9688, 1.0, 0.9688, 0.5, 0.9688, 0.5, 0.9688, 1.0, 0.9375, 1.0, 0.9375, 0.5, 0.9375, 0.5, 0.9375, 1.0, 0.9062, 1.0, 0.9062, 0.5, 0.9062, 0.5, 0.9062, 1.0, 0.875, 1.0, 0.875, 0.5, 0.875, 0.5, 0.875, 1.0, 0.8438, 1.0, 0.8438, 0.5, 0.8438, 0.5, 0.8438, 1.0, 0.8125, 1.0, 0.8125, 0.5, 0.8125, 0.5, 0.8125, 1.0, 0.7812, 1.0, 0.7812, 0.5, 0.7812, 0.5, 0.7812, 1.0, 0.75, 1.0, 0.75, 0.5, 0.75, 0.5, 0.75, 1.0, 0.7188, 1.0, 0.7188, 0.5, 0.7188, 0.5, 0.7188, 1.0, 0.6875, 1.0, 0.6875, 0.5, 0.6875, 0.5, 0.6875, 1.0, 0.6562, 1.0, 0.6562, 0.5, 0.6562, 0.5, 0.6562, 1.0, 0.625, 1.0, 0.625, 0.5, 0.625, 0.5, 0.625, 1.0, 0.5938, 1.0, 0.5938, 0.5, 0.5938, 0.5, 0.5938, 1.0, 0.5625, 1.0, 0.5625, 0.5, 0.5625, 0.5, 0.5625, 1.0, 0.5312, 1.0, 0.5312, 0.5, 0.5312, 0.5, 0.5312, 1.0, 0.5, 1.0, 0.5, 0.5, 0.5, 0.5, 0.5, 1.0, 0.4688, 1.0, 0.4688, 0.5, 0.4688, 0.5, 0.4688, 1.0, 0.4375, 1.0, 0.4375, 0.5, 0.4375, 0.5, 0.4375, 1.0, 0.4062, 1.0, 0.4062, 0.5, 0.4062, 0.5, 0.4062, 1.0, 0.375, 1.0, 0.375, 0.5, 0.375, 0.5, 0.375, 1.0, 0.3438, 1.0, 0.3438, 0.5, 0.3438, 0.5, 0.3438, 1.0, 0.3125, 1.0, 0.3125, 0.5, 0.3125, 0.5, 0.3125, 1.0, 0.2812, 1.0, 0.2812, 0.5, 0.2812, 0.5, 0.2812, 1.0, 0.25, 1.0, 0.25, 0.5, 0.25, 0.5, 0.25, 1.0, 0.2188, 1.0, 0.2188, 0.5, 0.2188, 0.5, 0.2188, 1.0, 0.1875, 1.0, 0.1875, 0.5, 0.1875, 0.5, 0.1875, 1.0, 0.1562, 1.0, 0.1562, 0.5, 0.1562, 0.5, 0.1562, 1.0, 0.125, 1.0, 0.125, 0.5, 0.125, 0.5, 0.125, 1.0, 0.09375, 1.0, 0.09375, 0.5, 0.09375, 0.5, 0.09375, 1.0, 0.0625, 1.0, 0.0625, 0.5, 0.2968, 0.4854, 0.25, 0.49, 0.2032, 0.4854, 0.1582, 0.4717, 0.1167, 0.4496, 0.08029, 0.4197, 0.05045, 0.3833, 0.02827, 0.3418, 0.01461, 0.2968, 0.01, 0.25, 0.01461, 0.2032, 0.02827, 0.1582, 0.05045, 0.1167, 0.08029, 0.08029, 0.1167, 0.05045, 0.1582, 0.02827, 0.2032, 0.01461, 0.25, 0.01, 0.2968, 0.01461, 0.3418, 0.02827, 0.3833, 0.05045, 0.4197, 0.08029, 0.4496, 0.1167, 0.4717, 0.1582, 0.4854, 0.2032, 0.49, 0.25, 0.4854, 0.2968, 0.4717, 0.3418, 0.4496, 0.3833, 0.4197, 0.4197, 0.3833, 0.4496, 0.3418, 0.4717, 0.0625, 0.5, 0.0625, 1.0, 0.03125, 1.0, 0.03125, 0.5, 0.03125, 0.5, 0.03125, 1.0, 0.0, 1.0, 0.0, 0.5, 0.75, 0.49, 0.7968, 0.4854, 0.8418, 0.4717, 0.8833, 0.4496, 0.9197, 0.4197, 0.9496, 0.3833, 0.9717, 0.3418, 0.9854, 0.2968, 0.99, 0.25, 0.9854, 0.2032, 0.9717, 0.1582, 0.9496, 0.1167, 0.9197, 0.08029, 0.8833, 0.05045, 0.8418, 0.02827, 0.7968, 0.01461, 0.75, 0.01, 0.7032, 0.01461, 0.6582, 0.02827, 0.6167, 0.05045, 0.5803, 0.08029, 0.5504, 0.1167, 0.5283, 0.1582, 0.5146, 0.2032, 0.51, 0.25, 0.5146, 0.2968, 0.5283, 0.3418, 0.5504, 0.3833, 0.5803, 0.4197, 0.6167, 0.4496, 0.6582, 0.4717, 0.7032, 0.4854])
me_cylinder_005.use_remesh_fix_poles = True
me_cylinder_005.use_remesh_preserve_attributes = False
me_cylinder_005.update()
me_plane_003 = bpy.data.meshes.new('Plane.003')
me_plane_003.from_pydata([(-10.0, 3.5, 0.0), (-3.5, 10.0, 0.0), (-3.5, 9.5, 0.0), (-3.0, 9.5, 0.0), (-3.0, 8.5, 0.0), (-6.0, 8.5, 0.0), (-6.0, 7.0, 0.0), (-3.5, 4.5, 0.0), (-1.0, 4.5, 0.0), (-0.5365, 2.697, 0.0), (-1.052, 2.541, 0.0), (-1.295, 2.436, 0.0), (-2.419, 1.278, 0.0), (-2.541, 1.052, 0.0), (-2.697, 0.5365, 0.0), (-1.934, 2.986, 0.0), (-2.543, 2.474, 0.0), (-3.018, 1.907, 0.0), (-9.5, 3.5, 0.0), (-9.5, 3.0, 0.0), (-8.5, 3.0, 0.0), (-8.5, 6.0, 0.0), (-7.0, 6.0, 0.0), (-4.5, 3.5, 0.0), (-4.5, 1.0, 0.0), (-10.0, 3.5, 100.0), (-3.5, 10.0, 100.0), (-3.5, 9.5, 100.0), (-3.0, 9.5, 100.0), (-3.0, 8.5, 100.0), (-6.0, 8.5, 100.0), (-6.0, 7.0, 100.0), (-3.5, 4.5, 100.0), (-1.0, 4.5, 100.0), (-0.5365, 2.697, 100.0), (-1.052, 2.541, 100.0), (-1.295, 2.436, 100.0), (-2.419, 1.278, 100.0), (-2.541, 1.052, 100.0), (-2.697, 0.5365, 100.0), (-1.934, 2.986, 100.0), (-2.543, 2.474, 100.0), (-3.018, 1.907, 100.0), (-9.5, 3.5, 100.0), (-9.5, 3.0, 100.0), (-8.5, 3.0, 100.0), (-8.5, 6.0, 100.0), (-7.0, 6.0, 100.0), (-4.5, 3.5, 100.0), (-4.5, 1.0, 100.0), (-10.0, 8.5, 0.0), (-8.5, 10.0, 0.0), (-9.927, 8.964, 0.0), (-9.714, 9.382, 0.0), (-9.382, 9.714, 0.0), (-8.964, 9.927, 0.0), (-8.5, 10.0, 100.0), (-10.0, 8.5, 100.0), (-8.964, 9.927, 100.0), (-9.382, 9.714, 100.0), (-9.714, 9.382, 100.0), (-9.927, 8.964, 100.0), (10.0, 3.5, 0.0), (3.5, 10.0, 0.0), (3.5, 9.5, 0.0), (3.0, 9.5, 0.0), (3.0, 8.5, 0.0), (6.0, 8.5, 0.0), (6.0, 7.0, 0.0), (3.5, 4.5, 0.0), (1.0, 4.5, 0.0), (0.0, 4.0, 0.0), (0.0, 2.75, 0.0), (0.5365, 2.697, 0.0), (1.052, 2.541, 0.0), (1.295, 2.436, 0.0), (2.419, 1.278, 0.0), (2.541, 1.052, 0.0), (2.697, 0.5365, 0.0), (1.934, 2.986, 0.0), (2.543, 2.474, 0.0), (3.018, 1.907, 0.0), (9.5, 3.5, 0.0), (9.5, 3.0, 0.0), (8.5, 3.0, 0.0), (8.5, 6.0, 0.0), (7.0, 6.0, 0.0), (4.5, 3.5, 0.0), (4.5, 1.0, 0.0), (10.0, 3.5, 100.0), (3.5, 10.0, 100.0), (3.5, 9.5, 100.0), (3.0, 9.5, 100.0), (3.0, 8.5, 100.0), (6.0, 8.5, 100.0), (6.0, 7.0, 100.0), (3.5, 4.5, 100.0), (1.0, 4.5, 100.0), (0.0, 4.0, 100.0), (0.0, 2.75, 100.0), (0.5365, 2.697, 100.0), (1.052, 2.541, 100.0), (1.295, 2.436, 100.0), (2.419, 1.278, 100.0), (2.541, 1.052, 100.0), (2.697, 0.5365, 100.0), (1.934, 2.986, 100.0), (2.543, 2.474, 100.0), (3.018, 1.907, 100.0), (9.5, 3.5, 100.0), (9.5, 3.0, 100.0), (8.5, 3.0, 100.0), (8.5, 6.0, 100.0), (7.0, 6.0, 100.0), (4.5, 3.5, 100.0), (4.5, 1.0, 100.0), (10.0, 8.5, 0.0), (8.5, 10.0, 0.0), (9.927, 8.964, 0.0), (9.714, 9.382, 0.0), (9.382, 9.714, 0.0), (8.964, 9.927, 0.0), (8.5, 10.0, 100.0), (10.0, 8.5, 100.0), (8.964, 9.927, 100.0), (9.382, 9.714, 100.0), (9.714, 9.382, 100.0), (9.927, 8.964, 100.0), (-10.0, -3.5, 0.0), (-3.5, -10.0, 0.0), (-3.5, -9.5, 0.0), (-3.0, -9.5, 0.0), (-3.0, -8.5, 0.0), (-6.0, -8.5, 0.0), (-6.0, -7.0, 0.0), (-3.5, -4.5, 0.0), (-1.0, -4.5, 0.0), (-0.5365, -2.697, 0.0), (-1.052, -2.541, 0.0), (-1.295, -2.436, 0.0), (-2.419, -1.278, 0.0), (-2.541, -1.052, 0.0), (-2.697, -0.5365, 0.0), (-2.75, 0.0, 0.0), (-1.934, -2.986, 0.0), (-2.543, -2.474, 0.0), (-3.018, -1.907, 0.0), (-9.5, -3.5, 0.0), (-9.5, -3.0, 0.0), (-8.5, -3.0, 0.0), (-8.5, -6.0, 0.0), (-7.0, -6.0, 0.0), (-4.5, -3.5, 0.0), (-4.5, -1.0, 0.0), (-4.0, 0.0, 0.0), (-10.0, -3.5, 100.0), (-3.5, -10.0, 100.0), (-3.5, -9.5, 100.0), (-3.0, -9.5, 100.0), (-3.0, -8.5, 100.0), (-6.0, -8.5, 100.0), (-6.0, -7.0, 100.0), (-3.5, -4.5, 100.0), (-1.0, -4.5, 100.0), (-0.5365, -2.697, 100.0), (-1.052, -2.541, 100.0), (-1.295, -2.436, 100.0), (-2.419, -1.278, 100.0), (-2.541, -1.052, 100.0), (-2.697, -0.5365, 100.0), (-2.75, 0.0, 100.0), (-1.934, -2.986, 100.0), (-2.543, -2.474, 100.0), (-3.018, -1.907, 100.0), (-9.5, -3.5, 100.0), (-9.5, -3.0, 100.0), (-8.5, -3.0, 100.0), (-8.5, -6.0, 100.0), (-7.0, -6.0, 100.0), (-4.5, -3.5, 100.0), (-4.5, -1.0, 100.0), (-4.0, 0.0, 100.0), (-10.0, -8.5, 0.0), (-8.5, -10.0, 0.0), (-9.927, -8.964, 0.0), (-9.714, -9.382, 0.0), (-9.382, -9.714, 0.0), (-8.964, -9.927, 0.0), (-8.5, -10.0, 100.0), (-10.0, -8.5, 100.0), (-8.964, -9.927, 100.0), (-9.382, -9.714, 100.0), (-9.714, -9.382, 100.0), (-9.927, -8.964, 100.0), (10.0, -3.5, 0.0), (3.5, -10.0, 0.0), (3.5, -9.5, 0.0), (3.0, -9.5, 0.0), (3.0, -8.5, 0.0), (6.0, -8.5, 0.0), (6.0, -7.0, 0.0), (3.5, -4.5, 0.0), (1.0, -4.5, 0.0), (0.0, -4.0, 0.0), (0.0, -2.75, 0.0), (0.5365, -2.697, 0.0), (1.052, -2.541, 0.0), (1.295, -2.436, 0.0), (2.419, -1.278, 0.0), (2.541, -1.052, 0.0), (2.697, -0.5365, 0.0), (2.75, 0.0, 0.0), (1.934, -2.986, 0.0), (2.543, -2.474, 0.0), (3.018, -1.907, 0.0), (9.5, -3.5, 0.0), (9.5, -3.0, 0.0), (8.5, -3.0, 0.0), (8.5, -6.0, 0.0), (7.0, -6.0, 0.0), (4.5, -3.5, 0.0), (4.5, -1.0, 0.0), (4.0, 0.0, 0.0), (10.0, -3.5, 100.0), (3.5, -10.0, 100.0), (3.5, -9.5, 100.0), (3.0, -9.5, 100.0), (3.0, -8.5, 100.0), (6.0, -8.5, 100.0), (6.0, -7.0, 100.0), (3.5, -4.5, 100.0), (1.0, -4.5, 100.0), (0.0, -4.0, 100.0), (0.0, -2.75, 100.0), (0.5365, -2.697, 100.0), (1.052, -2.541, 100.0), (1.295, -2.436, 100.0), (2.419, -1.278, 100.0), (2.541, -1.052, 100.0), (2.697, -0.5365, 100.0), (2.75, 0.0, 100.0), (1.934, -2.986, 100.0), (2.543, -2.474, 100.0), (3.018, -1.907, 100.0), (9.5, -3.5, 100.0), (9.5, -3.0, 100.0), (8.5, -3.0, 100.0), (8.5, -6.0, 100.0), (7.0, -6.0, 100.0), (4.5, -3.5, 100.0), (4.5, -1.0, 100.0), (4.0, 0.0, 100.0), (10.0, -8.5, 0.0), (8.5, -10.0, 0.0), (9.927, -8.964, 0.0), (9.714, -9.382, 0.0), (9.382, -9.714, 0.0), (8.964, -9.927, 0.0), (8.5, -10.0, 100.0), (10.0, -8.5, 100.0), (8.964, -9.927, 100.0), (9.382, -9.714, 100.0), (9.714, -9.382, 100.0), (9.927, -8.964, 100.0)], [], [(51, 56, 26, 1), (15, 40, 41, 16), (2, 27, 28, 3), (16, 41, 42, 17), (3, 28, 29, 4), (17, 42, 37, 12), (4, 29, 30, 5), (11, 36, 40, 15), (5, 30, 31, 6), (18, 43, 25, 0), (6, 31, 32, 7), (19, 44, 43, 18), (7, 32, 33, 8), (20, 45, 44, 19), (8, 33, 98, 71), (21, 46, 45, 20), (72, 99, 34, 9), (22, 47, 46, 21), (9, 34, 35, 10), (23, 48, 47, 22), (10, 35, 36, 11), (24, 49, 48, 23), (12, 37, 38, 13), (50, 52, 53, 54, 55, 51, 1, 2, 3, 4, 5, 6, 7, 8, 71, 72, 9, 10, 11, 15, 16, 17, 12, 13, 14, 143, 154, 24, 23, 22, 21, 20, 19, 18, 0), (154, 181, 49, 24), (13, 38, 39, 14), (56, 58, 59, 60, 61, 57, 25, 43, 44, 45, 46, 47, 48, 49, 181, 170, 39, 38, 37, 42, 41, 40, 36, 35, 34, 99, 98, 33, 32, 31, 30, 29, 28, 27, 26), (14, 39, 170, 143), (1, 26, 27, 2), (50, 57, 61, 52), (52, 61, 60, 53), (53, 60, 59, 54), (54, 59, 58, 55), (55, 58, 56, 51), (0, 25, 57, 50), (117, 63, 90, 122), (79, 80, 107, 106), (64, 65, 92, 91), (80, 81, 108, 107), (65, 66, 93, 92), (81, 76, 103, 108), (66, 67, 94, 93), (75, 79, 106, 102), (67, 68, 95, 94), (82, 62, 89, 109), (68, 69, 96, 95), (83, 82, 109, 110), (69, 70, 97, 96), (84, 83, 110, 111), (70, 71, 98, 97), (85, 84, 111, 112), (72, 73, 100, 99), (86, 85, 112, 113), (73, 74, 101, 100), (87, 86, 113, 114), (74, 75, 102, 101), (88, 87, 114, 115), (76, 77, 104, 103), (116, 62, 82, 83, 84, 85, 86, 87, 88, 222, 211, 78, 77, 76, 81, 80, 79, 75, 74, 73, 72, 71, 70, 69, 68, 67, 66, 65, 64, 63, 117, 121, 120, 119, 118), (222, 88, 115, 251), (77, 78, 105, 104), (122, 90, 91, 92, 93, 94, 95, 96, 97, 98, 99, 100, 101, 102, 106, 107, 108, 103, 104, 105, 240, 251, 115, 114, 113, 112, 111, 110, 109, 89, 123, 127, 126, 125, 124), (78, 211, 240, 105), (63, 64, 91, 90), (116, 118, 127, 123), (118, 119, 126, 127), (119, 120, 125, 126), (120, 121, 124, 125), (121, 117, 122, 124), (62, 116, 123, 89), (183, 129, 156, 188), (144, 145, 172, 171), (130, 131, 158, 157), (145, 146, 173, 172), (131, 132, 159, 158), (146, 140, 167, 173), (132, 133, 160, 159), (139, 144, 171, 166), (133, 134, 161, 160), (147, 128, 155, 174), (134, 135, 162, 161), (148, 147, 174, 175), (135, 136, 163, 162), (149, 148, 175, 176), (136, 203, 232, 163), (150, 149, 176, 177), (204, 137, 164, 233), (151, 150, 177, 178), (137, 138, 165, 164), (152, 151, 178, 179), (138, 139, 166, 165), (153, 152, 179, 180), (140, 141, 168, 167), (182, 128, 147, 148, 149, 150, 151, 152, 153, 154, 143, 142, 141, 140, 146, 145, 144, 139, 138, 137, 204, 203, 136, 135, 134, 133, 132, 131, 130, 129, 183, 187, 186, 185, 184), (154, 153, 180, 181), (141, 142, 169, 168), (188, 156, 157, 158, 159, 160, 161, 162, 163, 232, 233, 164, 165, 166, 171, 172, 173, 167, 168, 169, 170, 181, 180, 179, 178, 177, 176, 175, 174, 155, 189, 193, 192, 191, 190), (142, 143, 170, 169), (129, 130, 157, 156), (182, 184, 193, 189), (184, 185, 192, 193), (185, 186, 191, 192), (186, 187, 190, 191), (187, 183, 188, 190), (128, 182, 189, 155), (253, 258, 224, 195), (212, 241, 242, 213), (196, 225, 226, 197), (213, 242, 243, 214), (197, 226, 227, 198), (214, 243, 237, 208), (198, 227, 228, 199), (207, 236, 241, 212), (199, 228, 229, 200), (215, 244, 223, 194), (200, 229, 230, 201), (216, 245, 244, 215), (201, 230, 231, 202), (217, 246, 245, 216), (202, 231, 232, 203), (218, 247, 246, 217), (204, 233, 234, 205), (219, 248, 247, 218), (205, 234, 235, 206), (220, 249, 248, 219), (206, 235, 236, 207), (221, 250, 249, 220), (208, 237, 238, 209), (252, 254, 255, 256, 257, 253, 195, 196, 197, 198, 199, 200, 201, 202, 203, 204, 205, 206, 207, 212, 213, 214, 208, 209, 210, 211, 222, 221, 220, 219, 218, 217, 216, 215, 194), (222, 251, 250, 221), (209, 238, 239, 210), (258, 260, 261, 262, 263, 259, 223, 244, 245, 246, 247, 248, 249, 250, 251, 240, 239, 238, 237, 243, 242, 241, 236, 235, 234, 233, 232, 231, 230, 229, 228, 227, 226, 225, 224), (210, 239, 240, 211), (195, 224, 225, 196), (252, 259, 263, 254), (254, 263, 262, 255), (255, 262, 261, 256), (256, 261, 260, 257), (257, 260, 258, 253), (194, 223, 259, 252)])
_uv = me_plane_003.uv_layers.new(name='UVMap')
_uv.uv.foreach_set('vector', [0.0, 0.0, 0.0, 0.0, 0.0, 0.0, 0.0, 0.0, 0.0, 0.0, 0.0, 0.0, 0.0, 0.0, 0.0, 0.0, 0.0, 0.0, 0.0, 0.0, 0.0, 0.0, 0.0, 0.0, 0.0, 0.0, 0.0, 0.0, 0.0, 0.0, 0.0, 0.0, 0.0, 0.0, 0.0, 0.0, 0.0, 0.0, 0.0, 0.0, 0.0, 0.0, 0.0, 0.0, 0.0, 0.0, 0.0, 0.0, 0.0, 0.0, 0.0, 0.0, 0.0, 0.0, 0.0, 0.0, 0.0, 0.0, 0.0, 0.0, 0.0, 0.0, 0.0, 0.0, 0.0, 0.0, 0.0, 0.0, 0.0, 0.0, 0.0, 0.0, 0.0, 0.0, 0.0, 0.0, 0.0, 0.0, 0.0, 0.0, 0.0, 0.0, 0.0, 0.0, 0.0, 0.0, 0.0, 0.0, 0.0, 0.0, 0.0, 0.0, 0.0, 0.0, 0.0, 0.0, 0.0, 0.0, 0.0, 0.0, 0.0, 0.0, 0.0, 0.0, 0.0, 0.0, 0.0, 0.0, 0.0, 0.0, 0.0, 0.0, 0.0, 0.0, 0.0, 0.0, 0.0, 0.0, 0.0, 0.0, 0.0, 0.0, 0.0, 0.0, 0.0, 0.0, 0.0, 0.0, 0.0, 0.0, 0.0, 0.0, 0.0, 0.0, 0.0, 0.0, 0.0, 0.0, 0.0, 0.0, 0.0, 0.0, 0.0, 0.0, 0.0, 0.0, 0.0, 0.0, 0.0, 0.0, 0.0, 0.0, 0.0, 0.0, 0.0, 0.0, 0.0, 0.0, 0.0, 0.0, 0.0, 0.0, 0.0, 0.0, 0.0, 0.0, 0.0, 0.0, 0.0, 0.0, 0.0, 0.0, 0.0, 0.0, 0.0, 0.0, 0.0, 0.0, 0.0, 0.0, 0.0, 0.0, 0.0, 0.0, 0.0, 0.0, 0.0, 0.0, 0.0, 0.0, 0.0, 0.0, 0.0, 0.0, 0.0, 0.0, 0.0, 0.0, 0.0, 0.0, 0.0, 0.0, 0.0, 0.0, 0.0, 0.0, 0.0, 0.0, 0.0, 0.0, 0.0, 0.0, 0.0, 0.0, 0.0, 0.0, 0.0, 0.0, 0.0, 0.0, 0.0, 0.0, 0.0, 0.0, 0.0, 0.0, 0.0, 0.0, 0.0, 0.0, 0.0, 0.0, 0.0, 0.0, 0.0, 0.0, 0.0, 0.0, 0.0, 0.0, 0.0, 0.0, 0.0, 0.0, 0.0, 0.0, 0.0, 0.0, 0.0, 0.0, 0.0, 0.0, 0.0, 0.0, 0.0, 0.0, 0.0, 0.0, 0.0, 0.0, 0.0, 0.0, 0.0, 0.0, 0.0, 0.0, 0.0, 0.0, 0.0, 0.0, 0.0, 0.0, 0.0, 0.0, 0.0, 0.0, 0.0, 0.0, 0.0, 0.0, 0.0, 0.0, 0.0, 0.0, 0.0, 0.0, 0.0, 0.0, 0.0, 0.0, 0.0, 0.0, 0.0, 0.0, 0.0, 0.0, 0.0, 0.0, 0.0, 0.0, 0.0, 0.0, 0.0, 0.0, 0.0, 0.0, 0.0, 0.0, 0.0, 0.0, 0.0, 0.0, 0.0, 0.0, 0.0, 0.0, 0.0, 0.0, 0.0, 0.0, 0.0, 0.0, 0.0, 0.0, 0.0, 0.0, 0.0, 0.0, 0.0, 0.0, 0.0, 0.0, 0.0, 0.0, 0.0, 0.0, 0.0, 0.0, 0.0, 0.0, 0.0, 0.0, 0.0, 0.0, 0.0, 0.0, 0.0, 0.0, 0.0, 0.0, 0.0, 0.0, 0.0, 0.0, 0.0, 0.0, 0.0, 0.0, 0.0, 0.0, 0.0, 0.0, 0.0, 0.0, 0.0, 0.0, 0.0, 0.0, 0.0, 0.0, 0.0, 0.0, 0.0, 0.0, 0.0, 0.0, 0.0, 0.0, 0.0, 0.0, 0.0, 0.0, 0.0, 0.0, 0.0, 0.0, 0.0, 0.0, 0.0, 0.0, 0.0, 0.0, 0.0, 0.0, 0.0, 0.0, 0.0, 0.0, 0.0, 0.0, 0.0, 0.0, 0.0, 0.0, 0.0, 0.0, 0.0, 0.0, 0.0, 0.0, 0.0, 0.0, 0.0, 0.0, 0.0, 0.0, 0.0, 0.0, 0.0, 0.0, 0.0, 0.0, 0.0, 0.0, 0.0, 0.0, 0.0, 0.0, 0.0, 0.0, 0.0, 0.0, 0.0, 0.0, 0.0, 0.0, 0.0, 0.0, 0.0, 0.0, 0.0, 0.0, 0.0, 0.0, 0.0, 0.0, 0.0, 0.0, 0.0, 0.0, 0.0, 0.0, 0.0, 0.0, 0.0, 0.0, 0.0, 0.0, 0.0, 0.0, 0.0, 0.0, 0.0, 0.0, 0.0, 0.0, 0.0, 0.0, 0.0, 0.0, 0.0, 0.0, 0.0, 0.0, 0.0, 0.0, 0.0, 0.0, 0.0, 0.0, 0.0, 0.0, 0.0, 0.0, 0.0, 0.0, 0.0, 0.0, 0.0, 0.0, 0.0, 0.0, 0.0, 0.0, 0.0, 0.0, 0.0, 0.0, 0.0, 0.0, 0.0, 0.0, 0.0, 0.0, 0.0, 0.0, 0.0, 0.0, 0.0, 0.0, 0.0, 0.0, 0.0, 0.0, 0.0, 0.0, 0.0, 0.0, 0.0, 0.0, 0.0, 0.0, 0.0, 0.0, 0.0, 0.0, 0.0, 0.0, 0.0, 0.0, 0.0, 0.0, 0.0, 0.0, 0.0, 0.0, 0.0, 0.0, 0.0, 0.0, 0.0, 0.0, 0.0, 0.0, 0.0, 0.0, 0.0, 0.0, 0.0, 0.0, 0.0, 0.0, 0.0, 0.0, 0.0, 0.0, 0.0, 0.0, 0.0, 0.0, 0.0, 0.0, 0.0, 0.0, 0.0, 0.0, 0.0, 0.0, 0.0, 0.0, 0.0, 0.0, 0.0, 0.0, 0.0, 0.0, 0.0, 0.0, 0.0, 0.0, 0.0, 0.0, 0.0, 0.0, 0.0, 0.0, 0.0, 0.0, 0.0, 0.0, 0.0, 0.0, 0.0, 0.0, 0.0, 0.0, 0.0, 0.0, 0.0, 0.0, 0.0, 0.0, 0.0, 0.0, 0.0, 0.0, 0.0, 0.0, 0.0, 0.0, 0.0, 0.0, 0.0, 0.0, 0.0, 0.0, 0.0, 0.0, 0.0, 0.0, 0.0, 0.0, 0.0, 0.0, 0.0, 0.0, 0.0, 0.0, 0.0, 0.0, 0.0, 0.0, 0.0, 0.0, 0.0, 0.0, 0.0, 0.0, 0.0, 0.0, 0.0, 0.0, 0.0, 0.0, 0.0, 0.0, 0.0, 0.0, 0.0, 0.0, 0.0, 0.0, 0.0, 0.0, 0.0, 0.0, 0.0, 0.0, 0.0, 0.0, 0.0, 0.0, 0.0, 0.0, 0.0, 0.0, 0.0, 0.0, 0.0, 0.0, 0.0, 0.0, 0.0, 0.0, 0.0, 0.0, 0.0, 0.0, 0.0, 0.0, 0.0, 0.0, 0.0, 0.0, 0.0, 0.0, 0.0, 0.0, 0.0, 0.0, 0.0, 0.0, 0.0, 0.0, 0.0, 0.0, 0.0, 0.0, 0.0, 0.0, 0.0, 0.0, 0.0, 0.0, 0.0, 0.0, 0.0, 0.0, 0.0, 0.0, 0.0, 0.0, 0.0, 0.0, 0.0, 0.0, 0.0, 0.0, 0.0, 0.0, 0.0, 0.0, 0.0, 0.0, 0.0, 0.0, 0.0, 0.0, 0.0, 0.0, 0.0, 0.0, 0.0, 0.0, 0.0, 0.0, 0.0, 0.0, 0.0, 0.0, 0.0, 0.0, 0.0, 0.0, 0.0, 0.0, 0.0, 0.0, 0.0, 0.0, 0.0, 0.0, 0.0, 0.0, 0.0, 0.0, 0.0, 0.0, 0.0, 0.0, 0.0, 0.0, 0.0, 0.0, 0.0, 0.0, 0.0, 0.0, 0.0, 0.0, 0.0, 0.0, 0.0, 0.0, 0.0, 0.0, 0.0, 0.0, 0.0, 0.0, 0.0, 0.0, 0.0, 0.0, 0.0, 0.0, 0.0, 0.0, 0.0, 0.0, 0.0, 0.0, 0.0, 0.0, 0.0, 0.0, 0.0, 0.0, 0.0, 0.0, 0.0, 0.0, 0.0, 0.0, 0.0, 0.0, 0.0, 0.0, 0.0, 0.0, 0.0, 0.0, 0.0, 0.0, 0.0, 0.0, 0.0, 0.0, 0.0, 0.0, 0.0, 0.0, 0.0, 0.0, 0.0, 0.0, 0.0, 0.0, 0.0, 0.0, 0.0, 0.0, 0.0, 0.0, 0.0, 0.0, 0.0, 0.0, 0.0, 0.0, 0.0, 0.0, 0.0, 0.0, 0.0, 0.0, 0.0, 0.0, 0.0, 0.0, 0.0, 0.0, 0.0, 0.0, 0.0, 0.0, 0.0, 0.0, 0.0, 0.0, 0.0, 0.0, 0.0, 0.0, 0.0, 0.0, 0.0, 0.0, 0.0, 0.0, 0.0, 0.0, 0.0, 0.0, 0.0, 0.0, 0.0, 0.0, 0.0, 0.0, 0.0, 0.0, 0.0, 0.0, 0.0, 0.0, 0.0, 0.0, 0.0, 0.0, 0.0, 0.0, 0.0, 0.0, 0.0, 0.0, 0.0, 0.0, 0.0, 0.0, 0.0, 0.0, 0.0, 0.0, 0.0, 0.0, 0.0, 0.0, 0.0, 0.0, 0.0, 0.0, 0.0, 0.0, 0.0, 0.0, 0.0, 0.0, 0.0, 0.0, 0.0, 0.0, 0.0, 0.0, 0.0, 0.0, 0.0, 0.0, 0.0, 0.0, 0.0, 0.0, 0.0, 0.0, 0.0, 0.0, 0.0, 0.0, 0.0, 0.0, 0.0, 0.0, 0.0, 0.0, 0.0, 0.0, 0.0, 0.0, 0.0, 0.0, 0.0, 0.0, 0.0, 0.0, 0.0, 0.0, 0.0, 0.0, 0.0, 0.0, 0.0, 0.0, 0.0, 0.0, 0.0, 0.0, 0.0, 0.0, 0.0, 0.0, 0.0, 0.0, 0.0, 0.0, 0.0, 0.0, 0.0, 0.0, 0.0, 0.0, 0.0, 0.0, 0.0, 0.0, 0.0, 0.0, 0.0, 0.0, 0.0, 0.0, 0.0, 0.0, 0.0, 0.0, 0.0, 0.0, 0.0, 0.0, 0.0, 0.0, 0.0, 0.0, 0.0, 0.0, 0.0, 0.0, 0.0, 0.0, 0.0, 0.0, 0.0, 0.0, 0.0, 0.0, 0.0, 0.0, 0.0, 0.0, 0.0, 0.0, 0.0, 0.0, 0.0, 0.0, 0.0, 0.0, 0.0, 0.0, 0.0, 0.0, 0.0, 0.0, 0.0, 0.0, 0.0, 0.0, 0.0, 0.0, 0.0, 0.0, 0.0, 0.0, 0.0, 0.0, 0.0, 0.0, 0.0, 0.0, 0.0, 0.0, 0.0, 0.0, 0.0, 0.0, 0.0, 0.0, 0.0, 0.0, 0.0, 0.0, 0.0, 0.0, 0.0, 0.0, 0.0, 0.0, 0.0, 0.0, 0.0, 0.0, 0.0, 0.0, 0.0, 0.0, 0.0, 0.0, 0.0, 0.0, 0.0, 0.0, 0.0, 0.0, 0.0, 0.0, 0.0, 0.0, 0.0, 0.0, 0.0, 0.0, 0.0, 0.0, 0.0, 0.0, 0.0, 0.0, 0.0, 0.0, 0.0, 0.0, 0.0, 0.0, 0.0, 0.0, 0.0, 0.0, 0.0, 0.0, 0.0, 0.0, 0.0, 0.0, 0.0, 0.0, 0.0, 0.0, 0.0, 0.0, 0.0, 0.0, 0.0, 0.0, 0.0, 0.0, 0.0, 0.0, 0.0, 0.0, 0.0, 0.0, 0.0, 0.0, 0.0, 0.0, 0.0, 0.0, 0.0, 0.0, 0.0, 0.0, 0.0, 0.0, 0.0, 0.0, 0.0, 0.0, 0.0, 0.0, 0.0, 0.0, 0.0, 0.0, 0.0, 0.0, 0.0, 0.0, 0.0, 0.0, 0.0, 0.0, 0.0, 0.0, 0.0, 0.0, 0.0, 0.0, 0.0, 0.0, 0.0, 0.0, 0.0, 0.0, 0.0, 0.0, 0.0, 0.0, 0.0, 0.0, 0.0, 0.0, 0.0, 0.0, 0.0, 0.0, 0.0, 0.0, 0.0, 0.0, 0.0, 0.0, 0.0, 0.0, 0.0, 0.0, 0.0, 0.0, 0.0, 0.0, 0.0, 0.0, 0.0, 0.0, 0.0, 0.0, 0.0, 0.0, 0.0, 0.0, 0.0, 0.0, 0.0, 0.0, 0.0, 0.0, 0.0, 0.0, 0.0, 0.0, 0.0, 0.0, 0.0, 0.0, 0.0, 0.0, 0.0, 0.0, 0.0, 0.0, 0.0, 0.0, 0.0, 0.0, 0.0, 0.0, 0.0, 0.0, 0.0, 0.0, 0.0, 0.0, 0.0, 0.0, 0.0, 0.0, 0.0, 0.0, 0.0, 0.0, 0.0, 0.0, 0.0, 0.0, 0.0, 0.0, 0.0, 0.0, 0.0, 0.0, 0.0, 0.0, 0.0, 0.0, 0.0, 0.0, 0.0, 0.0, 0.0, 0.0, 0.0, 0.0, 0.0, 0.0, 0.0, 0.0, 0.0, 0.0, 0.0, 0.0, 0.0, 0.0, 0.0, 0.0, 0.0, 0.0, 0.0, 0.0, 0.0, 0.0, 0.0, 0.0, 0.0, 0.0, 0.0, 0.0, 0.0, 0.0, 0.0, 0.0, 0.0, 0.0, 0.0, 0.0, 0.0, 0.0, 0.0, 0.0, 0.0, 0.0, 0.0, 0.0, 0.0, 0.0, 0.0, 0.0, 0.0, 0.0, 0.0, 0.0, 0.0, 0.0, 0.0, 0.0, 0.0, 0.0, 0.0, 0.0, 0.0, 0.0, 0.0, 0.0, 0.0, 0.0, 0.0, 0.0, 0.0, 0.0, 0.0, 0.0, 0.0, 0.0, 0.0, 0.0, 0.0, 0.0, 0.0, 0.0, 0.0, 0.0, 0.0, 0.0, 0.0, 0.0, 0.0, 0.0, 0.0, 0.0, 0.0, 0.0, 0.0, 0.0, 0.0, 0.0, 0.0, 0.0, 0.0, 0.0, 0.0, 0.0, 0.0, 0.0, 0.0, 0.0, 0.0, 0.0, 0.0, 0.0, 0.0, 0.0, 0.0, 0.0, 0.0, 0.0, 0.0, 0.0, 0.0, 0.0, 0.0, 0.0, 0.0, 0.0, 0.0, 0.0, 0.0, 0.0, 0.0, 0.0, 0.0, 0.0, 0.0, 0.0, 0.0, 0.0, 0.0, 0.0, 0.0, 0.0, 0.0, 0.0, 0.0, 0.0, 0.0, 0.0, 0.0, 0.0, 0.0, 0.0, 0.0, 0.0, 0.0, 0.0, 0.0, 0.0, 0.0, 0.0, 0.0, 0.0, 0.0, 0.0, 0.0, 0.0, 0.0, 0.0, 0.0, 0.0, 0.0, 0.0, 0.0, 0.0, 0.0, 0.0, 0.0, 0.0, 0.0, 0.0, 0.0, 0.0, 0.0, 0.0, 0.0, 0.0, 0.0, 0.0, 0.0, 0.0, 0.0, 0.0, 0.0, 0.0, 0.0, 0.0, 0.0, 0.0, 0.0, 0.0, 0.0, 0.0, 0.0, 0.0, 0.0, 0.0, 0.0, 0.0, 0.0, 0.0, 0.0, 0.0, 0.0, 0.0, 0.0, 0.0, 0.0, 0.0, 0.0, 0.0, 0.0, 0.0, 0.0, 0.0, 0.0, 0.0, 0.0, 0.0, 0.0, 0.0, 0.0, 0.0, 0.0, 0.0, 0.0, 0.0, 0.0, 0.0, 0.0, 0.0, 0.0, 0.0, 0.0, 0.0, 0.0, 0.0, 0.0, 0.0, 0.0, 0.0, 0.0, 0.0, 0.0, 0.0, 0.0, 0.0, 0.0, 0.0, 0.0, 0.0, 0.0, 0.0, 0.0, 0.0, 0.0, 0.0, 0.0, 0.0, 0.0, 0.0, 0.0, 0.0, 0.0, 0.0, 0.0, 0.0, 0.0, 0.0, 0.0, 0.0, 0.0, 0.0, 0.0, 0.0, 0.0, 0.0, 0.0, 0.0, 0.0, 0.0, 0.0, 0.0, 0.0, 0.0, 0.0, 0.0, 0.0, 0.0, 0.0, 0.0, 0.0, 0.0, 0.0, 0.0, 0.0, 0.0, 0.0, 0.0, 0.0, 0.0, 0.0, 0.0, 0.0, 0.0, 0.0, 0.0, 0.0, 0.0, 0.0, 0.0, 0.0, 0.0, 0.0, 0.0, 0.0, 0.0, 0.0, 0.0, 0.0, 0.0, 0.0, 0.0, 0.0, 0.0, 0.0, 0.0, 0.0, 0.0, 0.0, 0.0, 0.0, 0.0, 0.0, 0.0, 0.0, 0.0, 0.0, 0.0, 0.0, 0.0, 0.0, 0.0])
me_plane_003.use_remesh_fix_poles = True
me_plane_003.use_remesh_preserve_attributes = False
me_plane_003.use_mirror_vertex_groups = False
me_plane_003.update()
me_cube_002 = bpy.data.meshes.new('Cube.002')
me_cube_002.from_pydata([(-5.5, -5.5, -6.5), (4.0, -4.5, -5.5), (4.0, -4.5, 19.5), (4.0, -7.5, -6.5), (0.2, -4.5, -5.5), (0.2, -4.5, 19.5), (-3.0, -5.5, -6.5), (-1.6, -7.5, -6.5), (-5.5, -5.5, -3.787), (4.0, -7.5, -3.787), (4.0, -4.5, -2.919), (0.2, -4.5, -2.919), (-3.0, -5.5, -3.787), (-1.6, -7.5, -3.787), (4.0, -8.6, -3.787), (4.0, -8.6, -6.5), (-1.6, -8.6, -6.5), (-5.5, -8.5, -6.5), (-3.0, -8.5, -6.5), (-3.0, -8.5, -3.787), (-1.6, -8.6, -3.787), (-5.5, -8.5, -3.787), (-5.5, -5.5, 4.642), (-5.5, -5.5, 13.07), (4.0, -7.5, 13.07), (4.0, -7.5, 4.642), (4.0, -5.5, 12.03), (4.0, -5.5, 4.554), (0.2, -5.5, 12.03), (0.2, -5.5, 4.554), (-3.0, -5.5, 13.07), (-3.0, -5.5, 4.642), (-1.6, -7.5, 13.07), (-1.6, -7.5, 4.642), (-5.5, 5.5, -6.5), (4.0, 4.5, -5.5), (4.0, 4.5, 19.5), (4.0, 7.5, -6.5), (0.2, 4.5, -5.5), (0.2, 4.5, 19.5), (-3.0, 5.5, -6.5), (-1.6, 7.5, -6.5), (-5.5, 5.5, -3.787), (4.0, 7.5, -3.787), (4.0, 4.5, -2.919), (0.2, 4.5, -2.919), (-3.0, 5.5, -3.787), (-1.6, 7.5, -3.787), (-5.5, 0.0, -6.5), (-5.5, 0.0, 21.5), (4.0, 0.0, -6.5), (4.0, 0.0, 21.5), (4.0, 0.0, -5.5), (4.0, 0.0, 19.5), (0.2, 0.0, -5.5), (0.2, 0.0, 19.5), (-3.0, 0.0, 21.5), (-3.0, 0.0, -6.5), (-1.6, 0.0, 21.5), (-1.6, 0.0, -6.5), (0.2, 0.0, -2.919), (-5.5, 0.0, -3.787), (4.0, 8.6, -3.787), (4.0, 8.6, -6.5), (-1.6, 8.6, -6.5), (-5.5, 8.5, -6.5), (-3.0, 8.5, -6.5), (-3.0, 8.5, -3.787), (-1.6, 8.6, -3.787), (-5.5, 8.5, -3.787), (-5.5, 5.5, 4.642), (-5.5, 5.5, 13.07), (4.0, 7.5, 13.07), (4.0, 7.5, 4.642), (4.0, 5.5, 12.03), (4.0, 5.5, 4.554), (0.2, 5.5, 12.03), (0.2, 5.5, 4.554), (-3.0, 5.5, 13.07), (-3.0, 5.5, 4.642), (-1.6, 7.5, 13.07), (-1.6, 7.5, 4.642), (0.2, 0.0, 12.03), (0.2, 0.0, 4.554), (-5.5, 0.0, 13.07), (-5.5, 0.0, 4.642), (-5.5, -2.675, 9.708), (-5.5, -2.84, 9.165), (-5.5, -2.048, 10.65), (-5.5, -1.609, 11.01), (-5.5, -2.408, 10.21), (-5.5, -2.896, 8.6), (-5.5, -2.84, 8.035), (-5.5, -2.675, 7.492), (-5.5, -2.408, 6.991), (-5.5, -1.609, 6.192), (-5.5, -2.048, 6.552), (-5.5, -1.108, 11.28), (-5.5, -2.941e-06, 5.704), (-5.5, 0.0, 5.704), (-5.5, 0.0, 11.5), (-5.5, -2.688e-06, 11.5), (-5.5, -1.108, 5.925), (-5.5, -0.5649, 5.76), (-5.5, -0.5649, 11.44), (0.2, -2.896, 8.6), (0.2, -2.84, 9.165), (0.2, -2.048, 10.65), (0.2, -2.408, 10.21), (0.2, -2.675, 9.708), (0.2, -1.609, 11.01), (0.2, -0.5649, 5.76), (0.2, -1.108, 11.28), (0.2, 0.0, 5.704), (0.2, -2.941e-06, 5.704), (0.2, 0.0, 11.5), (0.2, -2.688e-06, 11.5), (0.2, -0.5649, 11.44), (0.2, -2.84, 8.035), (0.2, -2.675, 7.492), (0.2, -2.408, 6.991), (0.2, -2.048, 6.552), (0.2, -1.108, 5.925), (0.2, -1.609, 6.192), (-5.5, 1.108, 11.28), (-5.5, 1.108, 5.925), (-5.5, 0.5649, 5.76), (-5.5, 0.5649, 11.44), (-5.5, 1.609, 6.192), (-5.5, 2.408, 6.991), (-5.5, 2.048, 6.552), (-5.5, 2.896, 8.6), (-5.5, 2.675, 7.492), (-5.5, 2.84, 8.035), (-5.5, 1.609, 11.01), (-5.5, 2.048, 10.65), (-5.5, 2.675, 9.708), (-5.5, 2.84, 9.165), (-5.5, 2.408, 10.21), (0.2, 1.108, 5.925), (0.2, 2.048, 6.552), (0.2, 1.609, 6.192), (0.2, 2.675, 7.492), (0.2, 2.84, 8.035), (0.2, 2.408, 6.991), (0.2, 1.108, 11.28), (0.2, 0.5649, 5.76), (0.2, 0.5649, 11.44), (0.2, 2.408, 10.21), (0.2, 2.048, 10.65), (0.2, 2.896, 8.6), (0.2, 2.84, 9.165), (0.2, 2.675, 9.708), (0.2, 1.609, 11.01), (-5.5, -5.5, 20.5), (-5.5, -4.397, 21.5), (4.0, -6.397, 21.5), (4.0, -7.5, 20.5), (4.0, -6.668, 20.95), (-3.0, -5.5, 20.5), (-3.0, -4.393, 21.5), (-1.6, -7.5, 20.5), (-1.6, -6.393, 21.5), (-5.5, 4.397, 21.5), (-5.5, 5.5, 20.5), (4.0, 7.5, 20.5), (4.0, 6.397, 21.5), (4.0, 6.668, 20.95), (-3.0, 5.5, 20.5), (-3.0, 4.393, 21.5), (-1.6, 6.393, 21.5), (-1.6, 7.5, 20.5)], [], [(10, 1, 4, 11), (23, 154, 155, 49, 84), (59, 50, 3, 7), (30, 159, 154, 23), (52, 1, 3, 50), (51, 58, 162, 156), (82, 55, 5, 28), (53, 2, 5, 55), (56, 169, 163, 49), (48, 57, 6, 0), (58, 56, 160, 162), (2, 53, 51, 156, 158), (32, 161, 159, 30), (57, 59, 7, 6), (12, 8, 21, 19), (0, 6, 18, 17), (54, 60, 11, 4), (1, 10, 9, 3), (3, 9, 14, 15), (27, 10, 11, 29), (0, 8, 61, 48), (1, 52, 54, 4), (26, 2, 158, 157, 24), (24, 157, 161, 32), (15, 14, 20, 16), (16, 20, 19, 18), (18, 19, 21, 17), (9, 13, 20, 14), (6, 7, 16, 18), (7, 3, 15, 16), (8, 0, 17, 21), (13, 12, 19, 20), (8, 22, 85, 61), (85, 22, 23, 84, 100, 101, 104, 97, 89, 88, 90, 86, 87, 91, 92, 93, 94, 96, 95, 102, 103, 98, 99), (2, 26, 28, 5), (26, 27, 29, 28), (9, 25, 33, 13), (25, 24, 32, 33), (13, 33, 31, 12), (33, 32, 30, 31), (60, 83, 29, 11), (115, 82, 28, 29, 83, 113, 114, 111, 122, 123, 121, 120, 119, 118, 105, 106, 109, 108, 107, 110, 112, 117, 116), (10, 27, 25, 9), (27, 26, 24, 25), (12, 31, 22, 8), (31, 30, 23, 22), (44, 45, 38, 35), (36, 167, 166, 51, 53), (59, 41, 37, 50), (71, 84, 49, 163, 164), (52, 50, 37, 35), (51, 166, 170, 58), (82, 76, 39, 55), (53, 55, 39, 36), (48, 34, 40, 57), (58, 170, 169, 56), (74, 72, 165, 167, 36), (80, 78, 168, 171), (57, 40, 41, 59), (46, 67, 69, 42), (34, 65, 66, 40), (54, 38, 45, 60), (35, 37, 43, 44), (37, 63, 62, 43), (75, 77, 45, 44), (34, 48, 61, 42), (35, 38, 54, 52), (72, 80, 171, 165), (78, 71, 164, 168), (63, 64, 68, 62), (64, 66, 67, 68), (66, 65, 69, 67), (43, 62, 68, 47), (40, 66, 64, 41), (41, 64, 63, 37), (42, 69, 65, 34), (47, 68, 67, 46), (42, 61, 85, 70), (100, 84, 71, 70, 85, 99, 126, 125, 128, 130, 129, 132, 133, 131, 137, 136, 138, 135, 134, 124, 127), (36, 39, 76, 74), (74, 76, 77, 75), (43, 47, 81, 73), (73, 81, 80, 72), (47, 46, 79, 81), (81, 79, 78, 80), (60, 45, 77, 83), (113, 83, 77, 76, 82, 115, 147, 145, 153, 149, 148, 152, 151, 150, 143, 142, 144, 140, 141, 139, 146), (44, 43, 73, 75), (75, 73, 72, 74), (46, 42, 70, 79), (79, 70, 71, 78), (100, 127, 147, 115, 116, 101), (124, 145, 147, 127), (134, 153, 145, 124), (135, 149, 153, 134), (135, 138, 148, 149), (138, 136, 152, 148), (136, 137, 151, 152), (137, 131, 150, 151), (150, 131, 133, 143), (133, 132, 142, 143), (132, 129, 144, 142), (129, 130, 140, 144), (130, 128, 141, 140), (128, 125, 139, 141), (139, 125, 126, 146), (126, 99, 98, 114, 113, 146), (98, 103, 111, 114), (103, 102, 122, 111), (102, 95, 123, 122), (95, 96, 121, 123), (94, 120, 121, 96), (93, 119, 120, 94), (92, 118, 119, 93), (118, 92, 91, 105), (87, 106, 105, 91), (86, 109, 106, 87), (90, 108, 109, 86), (88, 107, 108, 90), (89, 110, 107, 88), (97, 112, 110, 89), (104, 117, 112, 97), (101, 116, 117, 104), (156, 157, 158), (165, 166, 167), (154, 159, 160, 155), (159, 161, 162, 160), (156, 162, 161, 157), (169, 170, 171, 168), (163, 169, 168, 164), (165, 171, 170, 166), (56, 49, 155, 160)])
_uv = me_cube_002.uv_layers.new(name='UVMap')
_uv.uv.foreach_set('vector', [0.3998, 0.7273, 0.3846, 0.7273, 0.3846, 0.7273, 0.3998, 0.7273, 0.5472, 0.0, 0.6158, 0.0, 0.625, 0.02506, 0.625, 0.125, 0.5472, 0.125, 0.25, 0.625, 0.375, 0.625, 0.375, 0.75, 0.25, 0.75, 0.5472, 0.875, 0.6158, 0.875, 0.6158, 1.0, 0.5472, 1.0, 0.3846, 0.625, 0.3846, 0.7273, 0.375, 0.75, 0.375, 0.625, 0.625, 0.625, 0.75, 0.625, 0.75, 0.7316, 0.625, 0.7316, 0.5435, 0.625, 0.6154, 0.625, 0.6154, 0.7273, 0.5435, 0.7273, 0.6154, 0.625, 0.6154, 0.7273, 0.6154, 0.7273, 0.6154, 0.625, 0.75, 0.625, 0.75, 0.7248, 0.875, 0.7249, 0.875, 0.625, 0.125, 0.625, 0.25, 0.625, 0.25, 0.75, 0.125, 0.75, 0.75, 0.625, 0.75, 0.625, 0.75, 0.7248, 0.75, 0.7316, 0.6154, 0.7273, 0.6154, 0.625, 0.625, 0.625, 0.625, 0.7316, 0.6223, 0.7437, 0.5472, 0.875, 0.6158, 0.875, 0.6158, 0.875, 0.5472, 0.875, 0.25, 0.625, 0.25, 0.625, 0.25, 0.75, 0.25, 0.75, 0.3915, 0.875, 0.3915, 1.0, 0.3915, 1.0, 0.3915, 0.875, 0.125, 0.75, 0.25, 0.75, 0.25, 0.75, 0.125, 0.75, 0.3846, 0.625, 0.3998, 0.625, 0.3998, 0.7273, 0.3846, 0.7273, 0.3846, 0.7273, 0.3998, 0.7273, 0.3915, 0.75, 0.375, 0.75, 0.375, 0.75, 0.3915, 0.75, 0.3915, 0.75, 0.375, 0.75, 0.4717, 0.7273, 0.3998, 0.7273, 0.3998, 0.7273, 0.4717, 0.7273, 0.375, 0.0, 0.3915, 0.0, 0.3915, 0.125, 0.375, 0.125, 0.3846, 0.7273, 0.3846, 0.625, 0.3846, 0.625, 0.3846, 0.7273, 0.5435, 0.7273, 0.6154, 0.7273, 0.6223, 0.7437, 0.6158, 0.75, 0.5472, 0.75, 0.5472, 0.75, 0.6158, 0.75, 0.6158, 0.875, 0.5472, 0.875, 0.375, 0.75, 0.3915, 0.75, 0.3915, 0.875, 0.375, 0.875, 0.375, 0.875, 0.3915, 0.875, 0.3915, 0.875, 0.375, 0.875, 0.375, 0.875, 0.3915, 0.875, 0.3915, 1.0, 0.375, 1.0, 0.3915, 0.75, 0.3915, 0.875, 0.3915, 0.875, 0.3915, 0.75, 0.25, 0.75, 0.25, 0.75, 0.25, 0.75, 0.25, 0.75, 0.25, 0.75, 0.375, 0.75, 0.375, 0.75, 0.25, 0.75, 0.3915, 0.0, 0.375, 0.0, 0.375, 0.0, 0.3915, 0.0, 0.3915, 0.875, 0.3915, 0.875, 0.3915, 0.875, 0.3915, 0.875, 0.3915, 0.0, 0.4693, 0.0, 0.4693, 0.125, 0.3915, 0.125, 0.4693, 0.125, 0.4693, 0.0, 0.5472, 0.0, 0.5472, 0.125, 0.5326, 0.125, 0.5326, 0.125, 0.5321, 0.1122, 0.5306, 0.09981, 0.5281, 0.08844, 0.5248, 0.07846, 0.5207, 0.07028, 0.5161, 0.0642, 0.5111, 0.06045, 0.5059, 0.05919, 0.5006, 0.06045, 0.4956, 0.0642, 0.491, 0.07028, 0.487, 0.07846, 0.4836, 0.08844, 0.4812, 0.09981, 0.4796, 0.1122, 0.4791, 0.125, 0.4791, 0.125, 0.6154, 0.7273, 0.5435, 0.7273, 0.5435, 0.7273, 0.6154, 0.7273, 0.5435, 0.7273, 0.4717, 0.7273, 0.4717, 0.7273, 0.5435, 0.7273, 0.3915, 0.75, 0.4693, 0.75, 0.4693, 0.875, 0.3915, 0.875, 0.4693, 0.75, 0.5472, 0.75, 0.5472, 0.875, 0.4693, 0.875, 0.3915, 0.875, 0.4693, 0.875, 0.4693, 0.875, 0.3915, 0.875, 0.4693, 0.875, 0.5472, 0.875, 0.5472, 0.875, 0.4693, 0.875, 0.3998, 0.625, 0.4717, 0.625, 0.4717, 0.7273, 0.3998, 0.7273, 0.5384, 0.625, 0.5435, 0.625, 0.5435, 0.7273, 0.4717, 0.7273, 0.4717, 0.625, 0.4827, 0.625, 0.4827, 0.625, 0.4833, 0.6355, 0.4849, 0.6456, 0.4874, 0.6549, 0.4909, 0.6631, 0.4951, 0.6698, 0.4999, 0.6747, 0.5051, 0.6778, 0.5106, 0.6788, 0.516, 0.6778, 0.5212, 0.6747, 0.526, 0.6698, 0.5303, 0.6631, 0.5337, 0.6549, 0.5363, 0.6456, 0.5379, 0.6355, 0.5384, 0.625, 0.3998, 0.7273, 0.4717, 0.7273, 0.4693, 0.75, 0.3915, 0.75, 0.4717, 0.7273, 0.5435, 0.7273, 0.5472, 0.75, 0.4693, 0.75, 0.3915, 0.875, 0.4693, 0.875, 0.4693, 1.0, 0.3915, 1.0, 0.4693, 0.875, 0.5472, 0.875, 0.5472, 1.0, 0.4693, 1.0, 0.3998, 0.7273, 0.3998, 0.7273, 0.3846, 0.7273, 0.3846, 0.7273, 0.6154, 0.7273, 0.6223, 0.7437, 0.625, 0.7316, 0.625, 0.625, 0.6154, 0.625, 0.25, 0.625, 0.25, 0.75, 0.375, 0.75, 0.375, 0.625, 0.5472, 0.0, 0.5472, 0.125, 0.625, 0.125, 0.625, 0.02506, 0.6158, 0.0, 0.3846, 0.625, 0.375, 0.625, 0.375, 0.75, 0.3846, 0.7273, 0.625, 0.625, 0.625, 0.7316, 0.75, 0.7316, 0.75, 0.625, 0.5435, 0.625, 0.5435, 0.7273, 0.6154, 0.7273, 0.6154, 0.625, 0.6154, 0.625, 0.6154, 0.625, 0.6154, 0.7273, 0.6154, 0.7273, 0.125, 0.625, 0.125, 0.75, 0.25, 0.75, 0.25, 0.625, 0.75, 0.625, 0.75, 0.7316, 0.75, 0.7248, 0.75, 0.625, 0.5435, 0.7273, 0.5472, 0.75, 0.6158, 0.75, 0.6223, 0.7437, 0.6154, 0.7273, 0.5472, 0.875, 0.5472, 0.875, 0.6158, 0.875, 0.6158, 0.875, 0.25, 0.625, 0.25, 0.75, 0.25, 0.75, 0.25, 0.625, 0.3915, 0.875, 0.3915, 0.875, 0.3915, 1.0, 0.3915, 1.0, 0.125, 0.75, 0.125, 0.75, 0.25, 0.75, 0.25, 0.75, 0.3846, 0.625, 0.3846, 0.7273, 0.3998, 0.7273, 0.3998, 0.625, 0.3846, 0.7273, 0.375, 0.75, 0.3915, 0.75, 0.3998, 0.7273, 0.375, 0.75, 0.375, 0.75, 0.3915, 0.75, 0.3915, 0.75, 0.4717, 0.7273, 0.4717, 0.7273, 0.3998, 0.7273, 0.3998, 0.7273, 0.375, 0.0, 0.375, 0.125, 0.3915, 0.125, 0.3915, 0.0, 0.3846, 0.7273, 0.3846, 0.7273, 0.3846, 0.625, 0.3846, 0.625, 0.5472, 0.75, 0.5472, 0.875, 0.6158, 0.875, 0.6158, 0.75, 0.5472, 0.875, 0.5472, 1.0, 0.6158, 1.0, 0.6158, 0.875, 0.375, 0.75, 0.375, 0.875, 0.3915, 0.875, 0.3915, 0.75, 0.375, 0.875, 0.375, 0.875, 0.3915, 0.875, 0.3915, 0.875, 0.375, 0.875, 0.375, 1.0, 0.3915, 1.0, 0.3915, 0.875, 0.3915, 0.75, 0.3915, 0.75, 0.3915, 0.875, 0.3915, 0.875, 0.25, 0.75, 0.25, 0.75, 0.25, 0.75, 0.25, 0.75, 0.25, 0.75, 0.25, 0.75, 0.375, 0.75, 0.375, 0.75, 0.3915, 0.0, 0.3915, 0.0, 0.375, 0.0, 0.375, 0.0, 0.3915, 0.875, 0.3915, 0.875, 0.3915, 0.875, 0.3915, 0.875, 0.3915, 0.0, 0.3915, 0.125, 0.4693, 0.125, 0.4693, 0.0, 0.5326, 0.125, 0.5472, 0.125, 0.5472, 0.0, 0.4693, 0.0, 0.4693, 0.125, 0.4791, 0.125, 0.4796, 0.1122, 0.4812, 0.09981, 0.4836, 0.08844, 0.487, 0.07846, 0.491, 0.07028, 0.4956, 0.0642, 0.5006, 0.06045, 0.5059, 0.05919, 0.5111, 0.06045, 0.5161, 0.0642, 0.5207, 0.07028, 0.5248, 0.07846, 0.5281, 0.08844, 0.5306, 0.09981, 0.5321, 0.1122, 0.6154, 0.7273, 0.6154, 0.7273, 0.5435, 0.7273, 0.5435, 0.7273, 0.5435, 0.7273, 0.5435, 0.7273, 0.4717, 0.7273, 0.4717, 0.7273, 0.3915, 0.75, 0.3915, 0.875, 0.4693, 0.875, 0.4693, 0.75, 0.4693, 0.75, 0.4693, 0.875, 0.5472, 0.875, 0.5472, 0.75, 0.3915, 0.875, 0.3915, 0.875, 0.4693, 0.875, 0.4693, 0.875, 0.4693, 0.875, 0.4693, 0.875, 0.5472, 0.875, 0.5472, 0.875, 0.3998, 0.625, 0.3998, 0.7273, 0.4717, 0.7273, 0.4717, 0.625, 0.4827, 0.625, 0.4717, 0.625, 0.4717, 0.7273, 0.5435, 0.7273, 0.5435, 0.625, 0.5384, 0.625, 0.5379, 0.6355, 0.5363, 0.6456, 0.5337, 0.6549, 0.5303, 0.6631, 0.526, 0.6698, 0.5212, 0.6747, 0.516, 0.6778, 0.5106, 0.6788, 0.5051, 0.6778, 0.4999, 0.6747, 0.4951, 0.6698, 0.4909, 0.6631, 0.4874, 0.6549, 0.4849, 0.6456, 0.4833, 0.6355, 0.3998, 0.7273, 0.3915, 0.75, 0.4693, 0.75, 0.4717, 0.7273, 0.4717, 0.7273, 0.4693, 0.75, 0.5472, 0.75, 0.5435, 0.7273, 0.3915, 0.875, 0.3915, 1.0, 0.4693, 1.0, 0.4693, 0.875, 0.4693, 0.875, 0.4693, 1.0, 0.5472, 1.0, 0.5472, 0.875, 1.0, 0.635, 0.9688, 0.635, 0.9688, 0.92, 1.0, 0.92, 1.0, 0.92, 1.0, 0.635, 0.9375, 0.635, 0.9375, 0.92, 0.9688, 0.92, 0.9688, 0.635, 0.9062, 0.635, 0.9062, 0.92, 0.9375, 0.92, 0.9375, 0.635, 0.875, 0.635, 0.875, 0.92, 0.9062, 0.92, 0.9062, 0.635, 0.875, 0.635, 0.8438, 0.635, 0.8437, 0.92, 0.875, 0.92, 0.8438, 0.635, 0.8125, 0.635, 0.8125, 0.92, 0.8438, 0.92, 0.8125, 0.635, 0.7812, 0.635, 0.7812, 0.92, 0.8125, 0.92, 0.7812, 0.635, 0.75, 0.635, 0.75, 0.92, 0.7812, 0.92, 0.75, 0.92, 0.75, 0.635, 0.7188, 0.635, 0.7188, 0.92, 0.7188, 0.635, 0.6875, 0.635, 0.6875, 0.92, 0.7188, 0.92, 0.6875, 0.635, 0.6562, 0.635, 0.6562, 0.92, 0.6875, 0.92, 0.6562, 0.635, 0.625, 0.635, 0.625, 0.92, 0.6562, 0.92, 0.625, 0.635, 0.5938, 0.635, 0.5938, 0.92, 0.625, 0.92, 0.5938, 0.635, 0.5625, 0.635, 0.5625, 0.92, 0.5938, 0.92, 0.5625, 0.92, 0.5625, 0.635, 0.5312, 0.635, 0.5312, 0.92, 0.5312, 0.635, 0.5, 0.635, 0.5, 0.635, 0.5, 0.92, 0.5, 0.92, 0.5312, 0.92, 0.5, 0.635, 0.4688, 0.635, 0.4688, 0.92, 0.5, 0.92, 0.4688, 0.635, 0.4375, 0.635, 0.4375, 0.92, 0.4688, 0.92, 0.4375, 0.635, 0.4062, 0.635, 0.4062, 0.92, 0.4375, 0.92, 0.4062, 0.635, 0.375, 0.635, 0.375, 0.92, 0.4062, 0.92, 0.3438, 0.635, 0.3438, 0.92, 0.375, 0.92, 0.375, 0.635, 0.3125, 0.635, 0.3125, 0.92, 0.3438, 0.92, 0.3438, 0.635, 0.2812, 0.635, 0.2812, 0.92, 0.3125, 0.92, 0.3125, 0.635, 0.2812, 0.92, 0.2812, 0.635, 0.25, 0.635, 0.25, 0.92, 0.2188, 0.635, 0.2188, 0.92, 0.25, 0.92, 0.25, 0.635, 0.1875, 0.635, 0.1875, 0.92, 0.2188, 0.92, 0.2188, 0.635, 0.1562, 0.635, 0.1562, 0.92, 0.1875, 0.92, 0.1875, 0.635, 0.125, 0.635, 0.125, 0.92, 0.1562, 0.92, 0.1562, 0.635, 0.09375, 0.635, 0.09375, 0.92, 0.125, 0.92, 0.125, 0.635, 0.0625, 0.635, 0.0625, 0.92, 0.09375, 0.92, 0.09375, 0.635, 0.03125, 0.635, 0.03125, 0.92, 0.0625, 0.92, 0.0625, 0.635, 0.0, 0.635, 0.0, 0.92, 0.03125, 0.92, 0.03125, 0.635, 0.6283, 0.7418, 0.6158, 0.75, 0.6223, 0.7437, 0.6158, 0.75, 0.6226, 0.7442, 0.6223, 0.7437, 0.6158, 1.0, 0.6158, 0.875, 0.625, 0.875, 0.625, 1.0, 0.6158, 0.875, 0.6158, 0.875, 0.625, 0.875, 0.625, 0.875, 0.625, 0.75, 0.625, 0.875, 0.6158, 0.875, 0.6158, 0.75, 0.625, 0.875, 0.625, 0.875, 0.6158, 0.875, 0.6158, 0.875, 0.625, 1.0, 0.625, 0.875, 0.6158, 0.875, 0.6158, 1.0, 0.6158, 0.75, 0.6158, 0.875, 0.625, 0.875, 0.625, 0.75, 0.75, 0.625, 0.875, 0.625, 0.875, 0.7249, 0.75, 0.7248])
me_cube_002.use_remesh_fix_poles = True
me_cube_002.use_remesh_preserve_attributes = False
me_cube_002.use_mirror_vertex_groups = False
me_cube_002.update()
me_cube_004 = bpy.data.meshes.new('Cube.004')
me_cube_004.from_pydata([(-11.5, 7.2, 1.5), (-11.5, 12.8, 1.5), (-12.3, 6.0, 1.0), (-12.0, 6.7, 1.0), (-12.0, 13.3, 1.0), (-11.5, 7.2, 2.3), (-11.5, 12.8, 2.3), (-12.3, 14.0, 1.0), (-3.5, 7.2, 2.3), (-3.5, 12.8, 2.3), (-3.5, 6.0, 1.0), (-3.5, 6.7, 1.0), (-3.5, 14.0, 1.0), (-3.5, 7.2, 1.5), (-3.5, 13.3, 1.0), (-3.5, 12.8, 1.5), (-12.3, 6.0, 9.208e-06), (-12.3, 14.0, 6.522e-06), (-3.5, 6.0, 1.846e-06), (-3.5, 14.0, -8.404e-07), (-5.082e-21, 6.0, 1.0), (0.0, 6.7, 1.0), (5.082e-21, 14.0, 1.0), (0.0, 13.3, 1.0), (-5.082e-21, 6.0, 9.06e-07), (5.082e-21, 14.0, -1.78e-06), (0.0, 6.7, 0.0), (0.0, 13.3, -8.742e-07), (-3.5, 13.3, 5.027e-07), (-3.5, 6.7, 7.212e-07), (11.5, 7.2, 1.5), (11.5, 12.8, 1.5), (12.2, 6.0, 1.0), (12.0, 6.7, 1.0), (12.0, 13.3, 1.0), (11.5, 7.2, 2.3), (11.5, 12.8, 2.3), (12.2, 14.0, 1.0), (3.5, 7.2, 2.3), (3.5, 12.8, 2.3), (3.5, 6.0, 1.0), (3.5, 6.7, 1.0), (3.5, 14.0, 1.0), (3.5, 7.2, 1.5), (3.5, 13.3, 1.0), (3.5, 12.8, 1.5), (12.2, 6.0, 7.585e-06), (12.2, 14.0, 4.899e-06), (3.5, 6.0, 1.921e-06), (3.5, 14.0, -7.649e-07), (3.5, 13.3, 5.782e-07), (3.5, 6.7, 7.967e-07)], [], [(1, 0, 5, 6), (3, 4, 14, 12, 7, 2, 10, 11), (0, 1, 4, 3), (3, 11, 13, 0), (0, 13, 8, 5), (5, 8, 9, 6), (1, 15, 14, 4), (6, 9, 15, 1), (10, 2, 16, 18), (7, 12, 19, 17), (2, 7, 17, 16), (16, 17, 19, 28, 29, 18), (11, 10, 20, 21), (10, 18, 24, 20), (12, 14, 23, 22), (19, 12, 22, 25), (11, 14, 15, 13), (8, 13, 15, 9), (29, 26, 24, 18), (11, 21, 26, 29), (11, 29, 28, 14), (14, 28, 27, 23), (19, 25, 27, 28), (31, 36, 35, 30), (33, 41, 40, 32, 37, 42, 44, 34), (30, 33, 34, 31), (33, 30, 43, 41), (30, 35, 38, 43), (35, 36, 39, 38), (31, 34, 44, 45), (36, 31, 45, 39), (40, 48, 46, 32), (37, 47, 49, 42), (32, 46, 47, 37), (46, 48, 51, 50, 49, 47), (41, 21, 20, 40), (40, 20, 24, 48), (42, 22, 23, 44), (49, 25, 22, 42), (41, 43, 45, 44), (38, 39, 45, 43), (51, 48, 24, 26), (41, 51, 26, 21), (41, 44, 50, 51), (44, 23, 27, 50), (49, 50, 27, 25)])
_uv = me_cube_004.uv_layers.new(name='UVMap')
_uv.uv.foreach_set('vector', [0.5869, 0.4375, 0.4131, 0.4375, 0.4131, 0.4375, 0.5869, 0.4375, 0.3986, 0.45, 0.6014, 0.45, 0.6014, 0.3656, 0.625, 0.3437, 0.625, 0.5, 0.375, 0.5, 0.375, 0.3437, 0.3986, 0.3656, 0.4131, 0.4375, 0.5869, 0.4375, 0.6014, 0.45, 0.3986, 0.45, 0.3986, 0.45, 0.3986, 0.3656, 0.4131, 0.3696, 0.4131, 0.4375, 0.4131, 0.4375, 0.4131, 0.3696, 0.4131, 0.3696, 0.4131, 0.4375, 0.4131, 0.4375, 0.4131, 0.3696, 0.5869, 0.3696, 0.5869, 0.4375, 0.5869, 0.4375, 0.5869, 0.3696, 0.6014, 0.3656, 0.6014, 0.45, 0.5869, 0.4375, 0.5869, 0.3696, 0.5869, 0.3696, 0.5869, 0.4375, 0.375, 0.3437, 0.375, 0.5, 0.375, 0.5, 0.375, 0.3437, 0.625, 0.5, 0.625, 0.3437, 0.625, 0.3437, 0.625, 0.5, 0.375, 0.5, 0.625, 0.5, 0.625, 0.5, 0.375, 0.5, 0.375, 0.5, 0.625, 0.5, 0.625, 0.3437, 0.5, 0.3437, 0.4375, 0.3437, 0.375, 0.3437, 0.3986, 0.3656, 0.375, 0.3437, 0.375, 0.3437, 0.3986, 0.3656, 0.375, 0.3437, 0.375, 0.3437, 0.375, 0.3437, 0.375, 0.3437, 0.625, 0.3437, 0.6014, 0.3656, 0.6014, 0.3656, 0.625, 0.3437, 0.625, 0.3437, 0.625, 0.3437, 0.625, 0.3437, 0.625, 0.3437, 0.3986, 0.3656, 0.6014, 0.3656, 0.5869, 0.3696, 0.4131, 0.3696, 0.4131, 0.3696, 0.4131, 0.3696, 0.5869, 0.3696, 0.5869, 0.3696, 0.4375, 0.3437, 0.0, 0.0, 0.375, 0.3437, 0.375, 0.3437, 0.3986, 0.3656, 0.3986, 0.3656, 0.0, 0.0, 0.4375, 0.3437, 0.3986, 0.3656, 0.4375, 0.3437, 0.5, 0.3437, 0.6014, 0.3656, 0.6014, 0.3656, 0.5, 0.3437, 0.0, 0.0, 0.6014, 0.3656, 0.625, 0.3437, 0.625, 0.3437, 0.0, 0.0, 0.5, 0.3437, 0.5869, 0.4375, 0.5869, 0.4375, 0.4131, 0.4375, 0.4131, 0.4375, 0.3986, 0.45, 0.3986, 0.3656, 0.375, 0.3437, 0.375, 0.5, 0.625, 0.5, 0.625, 0.3437, 0.6014, 0.3656, 0.6014, 0.45, 0.4131, 0.4375, 0.3986, 0.45, 0.6014, 0.45, 0.5869, 0.4375, 0.3986, 0.45, 0.4131, 0.4375, 0.4131, 0.3696, 0.3986, 0.3656, 0.4131, 0.4375, 0.4131, 0.4375, 0.4131, 0.3696, 0.4131, 0.3696, 0.4131, 0.4375, 0.5869, 0.4375, 0.5869, 0.3696, 0.4131, 0.3696, 0.5869, 0.4375, 0.6014, 0.45, 0.6014, 0.3656, 0.5869, 0.3696, 0.5869, 0.4375, 0.5869, 0.4375, 0.5869, 0.3696, 0.5869, 0.3696, 0.375, 0.3437, 0.375, 0.3437, 0.375, 0.5, 0.375, 0.5, 0.625, 0.5, 0.625, 0.5, 0.625, 0.3437, 0.625, 0.3437, 0.375, 0.5, 0.375, 0.5, 0.625, 0.5, 0.625, 0.5, 0.375, 0.5, 0.375, 0.3437, 0.4375, 0.3437, 0.5, 0.3437, 0.625, 0.3437, 0.625, 0.5, 0.3986, 0.3656, 0.3986, 0.3656, 0.375, 0.3437, 0.375, 0.3437, 0.375, 0.3437, 0.375, 0.3437, 0.375, 0.3437, 0.375, 0.3437, 0.625, 0.3437, 0.625, 0.3437, 0.6014, 0.3656, 0.6014, 0.3656, 0.625, 0.3437, 0.625, 0.3437, 0.625, 0.3437, 0.625, 0.3437, 0.3986, 0.3656, 0.4131, 0.3696, 0.5869, 0.3696, 0.6014, 0.3656, 0.4131, 0.3696, 0.5869, 0.3696, 0.5869, 0.3696, 0.4131, 0.3696, 0.4375, 0.3437, 0.375, 0.3437, 0.375, 0.3437, 0.0, 0.0, 0.3986, 0.3656, 0.4375, 0.3437, 0.0, 0.0, 0.3986, 0.3656, 0.3986, 0.3656, 0.6014, 0.3656, 0.5, 0.3437, 0.4375, 0.3437, 0.6014, 0.3656, 0.6014, 0.3656, 0.0, 0.0, 0.5, 0.3437, 0.625, 0.3437, 0.5, 0.3437, 0.0, 0.0, 0.625, 0.3437])
me_cube_004.use_remesh_fix_poles = True
me_cube_004.use_remesh_preserve_attributes = False
me_cube_004.update()

# ---- objects
ob_mount_with_t_slot_align = bpy.data.objects.new('mount_with_t_slot_align', me_cube_009)
ob_screw_m5x10 = bpy.data.objects.new('screw_m5x10', me_cylinder_003)
ob_screw_m5x10_tolerance_cutout = bpy.data.objects.new('screw_m5x10_tolerance_cutout', me_cylinder_005)
ob_20x20x100_n6 = bpy.data.objects.new('20x20x100_N6', me_plane_003)
ob_mount = bpy.data.objects.new('mount', me_cube_002)
ob_slot_align_hole = bpy.data.objects.new('slot_align_hole', me_cube_004)

# ---- transforms, parenting, visibility, modifiers, constraints
ob_mount_with_t_slot_align.location = (5.5, 1.527e-06, 6.4)
ob_mount_with_t_slot_align.color = (1.0, 0.3563, 0.03817, 1.0)
ob_mount_with_t_slot_align.lineart.crease_threshold = 0.0
_vg = ob_mount_with_t_slot_align.vertex_groups.new(name='Group')
_vg.add([1, 5, 9, 11], 1.0, 'REPLACE')
_m = ob_mount_with_t_slot_align.modifiers.new('Mirror', 'MIRROR')
_m.use_axis = (False, True, False)
_m = ob_mount_with_t_slot_align.modifiers.new('Boolean.001', 'BOOLEAN')
_m.object = ob_slot_align_hole
_m.operation = 'UNION'
_m = ob_mount_with_t_slot_align.modifiers.new('Boolean', 'BOOLEAN')
_m.object = ob_screw_m5x10_tolerance_cutout
_m = ob_mount_with_t_slot_align.modifiers.new('Bevel', 'BEVEL')
_m.width = 1.0
_m.width_pct = 1.0
_m.limit_method = 'VGROUP'
_m.vertex_group = 'Group'
ob_screw_m5x10.parent = ob_mount_with_t_slot_align
ob_screw_m5x10.matrix_parent_inverse = Matrix(((1.0, -0.0, 0.0, -5.2), (-0.0, 1.0, -0.0, -1.527e-06), (0.0, -0.0, 1.0, -6.4), (-0.0, 0.0, -0.0, 1.0)))
ob_screw_m5x10.location = (5.5, 0.0, 15.0)
ob_screw_m5x10.rotation_euler = (1.571, -0.0, 1.571)
ob_screw_m5x10.color = (0.736, 1.0, 0.9139, 1.0)
ob_screw_m5x10_tolerance_cutout.parent = ob_mount_with_t_slot_align
ob_screw_m5x10_tolerance_cutout.matrix_parent_inverse = Matrix(((1.0, -0.0, 0.0, -5.2), (-0.0, 1.0, -0.0, -1.527e-06), (0.0, -0.0, 1.0, -6.4), (-0.0, 0.0, -0.0, 1.0)))
ob_screw_m5x10_tolerance_cutout.location = (7.0, 0.0, 15.0)
ob_screw_m5x10_tolerance_cutout.rotation_euler = (1.571, -0.0, 1.571)
ob_screw_m5x10_tolerance_cutout.color = (0.736, 1.0, 0.9139, 1.0)
ob_20x20x100_n6.location = (-10.0, 0.0, 0.0)
ob_20x20x100_n6.color = (0.4485, 0.6717, 1.0, 1.0)
ob_20x20x100_n6.lineart.crease_threshold = 0.0
ob_mount.location = (5.5, 20.0, 6.4)
ob_mount.lineart.crease_threshold = 0.0
_vg = ob_mount.vertex_groups.new(name='Group')
ob_slot_align_hole.location = (1.001, 10.0, 15.0)
ob_slot_align_hole.rotation_euler = (3.142, 1.571, 0.0)
ob_slot_align_hole.color = (0.0, 1.0, 0.02767, 1.0)
_vg = ob_slot_align_hole.vertex_groups.new(name='Group')

# ---- collection membership
col_collection.objects.link(ob_mount_with_t_slot_align)
col_collection.objects.link(ob_screw_m5x10)
col_collection.objects.link(ob_screw_m5x10_tolerance_cutout)
col_collection.objects.link(ob_20x20x100_n6)
col_collection.objects.link(ob_mount)
col_collection.objects.link(ob_slot_align_hole)

# ---- scene / render settings (as saved in the file)
scene.frame_start = 1; scene.frame_end = 250; scene.frame_set(1)
scene.render.engine = 'BLENDER_EEVEE_NEXT'
scene.cycles.use_denoising = False
scene.cycles.samples = 128
scene.cycles.sampling_pattern = 'TABULATED_SOBOL'
scene.cycles.use_adaptive_sampling = False
scene.cycles.use_light_tree = False
scene.view_settings.view_transform = 'Filmic'
scene.unit_settings.scale_length = 0.001
bpy.context.view_layer.update()

# ---- added for rendering (the .blend has no active camera and no usable light): camera, sun
cam_auto = bpy.data.cameras.new('AutoCamera')
cam_auto.lens = 50.0
cam_auto.sensor_width = 36.0
cam_auto.clip_end = 1806.7
ob_auto_camera = bpy.data.objects.new('AutoCamera', cam_auto)
scene.collection.objects.link(ob_auto_camera)
ob_auto_camera.location = (97.6964, -114.236, 132.307)
ob_auto_camera.rotation_euler = (1.09748, -7.21219e-08, 0.694738)
scene.camera = ob_auto_camera
light_auto_sun = bpy.data.lights.new('AutoSun', 'SUN')
light_auto_sun.energy = 3.0
light_auto_sun.angle = 0.0523599
ob_auto_sun = bpy.data.objects.new('AutoSun', light_auto_sun)
scene.collection.objects.link(ob_auto_sun)
ob_auto_sun.rotation_euler = (0.872665, 0.174533, 0.523599)
bpy.context.view_layer.update()
